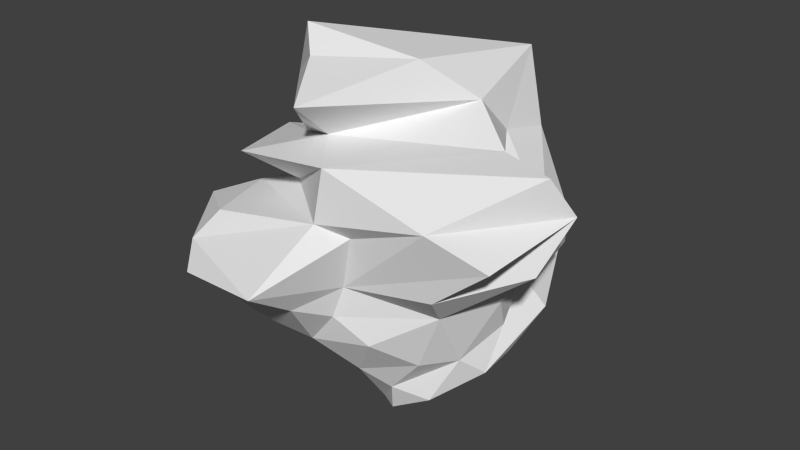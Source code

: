 # Source: Bush5.blend  (saved by Blender 2.74.0; exported with 4.5.12 LTS)
import bpy
from mathutils import Matrix  # noqa: F401  (used for matrix-valued properties, if any)

bpy.ops.wm.read_factory_settings(use_empty=True)
scene = bpy.context.scene
scene.name = 'Scene'

# ---- collections
col_collection_1 = bpy.data.collections.new('Collection 1'); scene.collection.children.link(col_collection_1)

# ---- world
world_world = bpy.data.worlds.new('World'); scene.world = world_world
world_world.color = (0.05088, 0.05088, 0.05088)
world_world.use_sun_shadow = False
world_world.sun_shadow_jitter_overblur = 0.0
world_world.cycles.sampling_method = 'MANUAL'
world_world.cycles.sample_map_resolution = 256

# ---- meshes
me_icosphere = bpy.data.meshes.new('Icosphere')
me_icosphere.from_pydata([(-0.2347, 0.769, 1.156), (-0.5765, 1.203, 0.6309), (0.7851, 0.588, 1.065), (0.3353, -0.59, 1.105), (0.5854, -0.6816, 0.9728), (0.1364, -0.6632, 1.122), (0.9079, 0.6056, 0.8812), (0.4319, 0.7414, 0.9351), (-0.0631, 0.6867, 1.435), (0.2468, 0.6983, 1.127), (0.6922, -0.5598, 1.371), (0.6051, 0.6763, 1.078), (0.8682, -0.1072, 1.154), (0.6813, 0.706, 1.277), (0.5366, -0.5923, 1.478), (0.5292, 0.7511, 1.377), (0.01839, -0.8163, 2.061), (0.009016, 1.014, 1.921), (0.4093, -0.9351, 1.777), (0.3973, 1.111, 1.621), (-0.2596, 0.2274, 1.975), (-0.2583, -0.0375, 1.993), (-0.007604, 0.7349, 1.694), (0.002126, -0.5499, 1.789), (-0.1238, 0.2683, 1.622), (0.9122, 0.2352, 1.171), (-0.1483, 0.06811, 2.236), (0.8715, -0.208, 1.78), (0.8682, 0.3958, 1.733), (0.11, 0.6753, 1.324), (0.327, 0.6784, 0.9967), (1.107, -0.2476, 1.393), (0.9965, 0.02585, 1.234), (1.104, 0.4045, 1.349), (0.9591, -0.8053, 1.6), (0.3694, -0.3733, 2.041), (0.3649, 0.5768, 1.968), (0.9476, 0.9781, 1.471), (-0.2097, -0.2754, 1.898), (0.5591, -0.2368, 2.186), (0.5554, 0.4569, 2.132), (-0.2182, 0.463, 1.854), (0.7343, 0.01626, 2.07), (1.07, 0.1701, 1.25), (0.3286, -0.01552, 2.242), (0.348, 0.3361, 2.201), (0.1327, 0.7642, 1.188), (0.148, 1.06, 0.8131), (0.9083, 1.566, 0.4315), (0.1346, 0.7487, 1.024), (0.5874, 0.7745, 0.8765), (0.9729, 0.3519, 0.6753), (-0.2153, -0.07409, 1.506), (0.7527, 0.2578, 2.011), (0.367, -0.4993, 1.391), (0.3597, 0.6401, 1.302), (0.3301, -1.334, 0.9005), (0.1036, 0.1057, 2.168), (-0.1659, -0.5356, 2.021), (-0.8105, -1.021, 1.2), (0.4438, 1.423, 0.138), (0.8233, 1.206, -0.05812), (0.5832, 1.438, 0.6337), (-0.1703, 0.7358, 1.925), (0.9229, 0.1044, 1.735), (-0.1816, 0.2223, 1.484), (0.8659, -0.1915, 1.011), (0.6386, -0.2796, 1.989), (0.2726, -0.1631, 2.15), (0.6343, 0.4828, 1.93), (0.2266, 0.3772, 2.09), (-0.004709, 0.2675, 2.127), (0.7484, -0.1107, 1.974), (1.025, -0.06775, 1.634), (1.023, 0.2455, 1.61), (0.07227, -0.06011, 2.147), (0.5767, 0.2612, 2.454), (0.618, -0.03634, 2.45), (0.4511, 0.01583, 2.305), (0.7174, 0.1375, 2.407), (0.4913, 0.09421, 2.458), (0.6787, 0.2174, 2.212), (0.8117, 0.06998, 1.945), (0.3586, 0.4556, 2.076), (0.4489, 0.2412, 2.278), (0.6892, 0.0382, 2.247), (0.6091, -0.1018, 2.245), (0.5579, 0.3174, 2.268), (0.8746, 0.4812, 0.987), (0.1372, -0.6467, 1.273), (0.2442, 0.2036, 2.191), (0.9456, -0.3915, 0.9715), (0.8324, 0.7307, 0.5552), (-0.6042, 0.3175, 1.448), (0.8661, -0.6694, 0.7115), (0.2092, -1.298, 0.9769), (0.4904, 1.198, -0.06828), (-0.3828, -1.099, 0.5034), (0.02079, -1.264, 0.3952), (-0.5554, 1.06, 0.1281), (-0.836, 0.5341, 0.8194), (-1.137, 0.2404, 0.7634), (1.154, 1.336, -1.48), (1.007, 0.629, -0.2954), (-0.59, 0.893, 0.4076), (-2.075, 0.3752, 0.05292), (0.2099, 1.604, 0.55), (1.432, -0.6038, -0.705), (-0.2658, 0.2008, 1.443), (-0.5138, 1.041, 1.264), (1.401, 0.3166, -0.6796), (-0.3402, 0.6997, 1.193), (-0.05879, -1.44, 0.9274), (0.3277, 1.36, 0.7294), (-1.531, 0.5819, -0.4218), (-1.929, -0.3044, 0.4534), (-1.902, 0.7978, 0.1684), (1.165, 0.842, -1.731), (1.607, 0.3122, -1.602), (-1.639, -0.5074, 0.5636), (1.693, -0.06068, -1.867), (-2.053, -0.1065, 0.004168), (1.679, 0.2657, -1.892), (-1.83, 1.218, 0.04644), (-0.7324, 0.7392, -0.9655), (0.4992, -0.8776, -1.353), (1.203, 0.9974, -1.129), (-1.226, 0.6165, -0.5162), (1.097, 0.3562, -1.704), (1.578, -0.6714, -1.376), (-1.85, -0.6914, -0.0214), (-1.06, 1.388, 0.2135), (-1.042, 0.4812, -0.6392), (-1.721, 1.053, 0.2202), (1.281, 0.8866, -1.587), (0.2399, 0.7742, -1.521), (0.1922, 1.232, -1.368), (-0.05417, 1.19, -1.304), (-1.401, 1.838, -0.06868), (-0.1053, 1.831, -0.7342), (0.5643, 1.751, -1.382), (-0.8485, 1.059, -0.7642), (0.872, 1.637, -1.37), (-0.8294, 0.6821, -0.8611), (0.6224, 0.5243, -1.477), (-1.095, 0.3769, -0.6132), (-1.312, 0.1682, -0.5234), (-1.999, 0.5928, 0.1827), (-1.551, 0.8343, -0.4042), (1.355, -0.4415, -1.701), (-1.18, -0.6665, 0.6799), (-1.712, -0.1997, -0.1815), (-1.889, 0.2283, -0.1393), (-1.59, -0.2928, -0.314), (1.317, 0.8615, -1.441), (1.427, 0.6017, -1.614), (-1.494, -0.4465, -0.3582), (1.166, 0.2204, -1.72), (1.587, 0.4493, -1.784), (-1.662, 0.8461, 0.3352), (-0.03564, 1.555, -0.36), (-1.214, 0.9503, 0.4507), (1.463, 0.08741, -1.772), (1.526, -0.2559, -1.796), (1.507, -0.248, -0.7425), (1.659, -0.5178, -1.661), (1.337, 0.6197, -0.8828), (-1.148, -0.8323, 0.6256), (-1.759, 0.671, -0.1993), (-0.1858, -2.113, -0.5575), (-0.8461, 1.65, -0.9059), (-0.2775, 1.746, -0.3745), (-0.7012, -1.065, 0.4234), (-1.252, -1.448, -0.4214), (1.272, 0.8846, -1.166), (0.9142, -1.478, -0.5636), (-0.3154, 1.369, -0.1132), (1.061, -1.305, -0.5997), (0.321, -1.891, -0.3464), (-0.3299, -2.142, -0.3609), (-0.5605, 1.485, -0.02986), (-0.7176, -2.193, -0.2651), (0.06893, -1.379, -0.1116), (-0.3908, 1.745, -0.9602), (-1.376, -1.265, -0.364), (0.6996, 1.196, -0.5895), (-1.198, 1.394, -0.7023), (-0.9137, -0.9435, 0.5544), (0.8567, 1.091, -0.6035), (1.04, -1.227, -1.564), (-1.205, 0.7999, 0.5196), (1.171, 0.9617, -0.9548), (1.175, -1.161, -0.635), (0.2469, 1.419, -0.4325), (-0.4657, 1.953, -0.4416), (0.4812, 1.735, -1.127), (0.4825, 0.871, -1.436), (-0.7769, -0.8777, -0.8379), (-0.8978, -0.8141, -0.6598), (1.147, -0.5912, -1.665), (-1.541, 1.606, 0.08181), (1.281, -0.7516, -1.661), (-1.028, 0.8551, -0.6731), (-0.5025, -1.646, -0.8571), (-0.03461, 1.803, -0.9643), (0.3033, 1.068, -1.351), (-0.7434, 0.9647, -0.8533), (-1.001, -0.7181, -0.6028), (0.4011, 0.6204, -1.522), (0.5053, 0.5627, -1.458), (0.406, 0.389, -1.618), (0.6464, -0.8537, -1.405), (0.6315, 0.6709, -1.486), (-1.053, 0.6265, -0.648), (0.5861, -1.452, -1.374), (-1.128, -1.956, -0.2885), (0.4179, 0.9671, -1.408), (-0.6855, 2.157, -0.4272), (-0.2503, 1.518, -1.201), (0.6351, -2.071, -0.5807), (0.3075, 1.725, -0.9339), (0.4038, 1.301, -0.4575), (0.545, 1.214, -0.5084), (-0.04399, 1.332, -0.27), (-0.5017, -2.068, -0.193), (0.431, -2.183, -0.9317), (0.9221, -2.069, -1.081), (0.5798, -1.509, -0.3724), (-1.766, -1.342, 0.1255), (1.022, -0.9059, -0.3619), (-0.9769, 0.9747, 0.4033), (1.466, 0.4226, -1.145), (-1.342, -0.8895, 0.5794), (-1.472, -1.083, 0.4915), (-1.599, -1.353, -0.1202), (1.326, -0.6872, -0.579), (1.338, -0.87, -0.6728), (1.024, 1.254, -1.087), (1.136, 1.283, -1.644), (-0.9658, 1.332, 0.2207), (-0.8787, 1.885, -0.07059), (-1.113, -0.1621, 0.8301), (0.4311, 0.9403, 0.6583), (1.392, -1.727, -1.297), (-0.4283, 1.388, -0.05919), (-0.9265, -2.138, -0.1742), (-0.5597, -1.453, -0.8334), (0.4086, -1.472, -0.2611), (1.2, 1.193, -1.535), (0.1712, 1.728, -0.7618), (0.05764, 1.694, -1.196), (0.05448, -2.073, -0.6586), (-0.2199, -1.844, -0.8516), (-0.03486, -2.155, -0.5302), (-0.2544, 1.863, -0.6027), (0.04197, 1.791, -0.8025), (-0.04596, -1.894, -0.1616), (0.3072, -1.607, -0.2458), (-0.2895, 1.583, -0.2089), (-0.2472, 1.852, -0.8186), (0.7387, -1.434, -0.435), (-1.133, 1.981, -0.5385), (-0.7299, 1.502, 0.04568), (-1.374, 1.73, -0.5028), (-1.231, -1.729, -0.3345), (-0.9812, 1.496, 0.1546), (0.9285, 0.7193, -1.626), (1.538, -0.906, -1.237), (1.201, 1.057, -1.625), (-1.481, -0.7683, -0.343), (-1.721, 1.076, -0.218), (-1.925, 0.6465, -0.07328), (1.043, 1.479, -1.655), (1.244, 0.8134, -0.9069), (0.7252, -2.139, -1.053), (-1.525, 1.161, -0.3997), (-0.7984, 2.127, -0.6554), (-0.6032, 1.612, -1.008), (0.3046, -2.189, -0.7267), (-0.06289, 1.735, -1.123), (0.1932, 1.62, -0.5778), (-0.3494, -2.096, -0.565), (0.1534, 1.593, -1.418), (0.02329, -1.908, -0.9185), (0.7227, 1.675, -1.546), (-1.37, 1.282, -0.568), (-1.628, 1.25, 0.2408), (0.8455, 0.9186, -1.643), (1.25, -1.868, -1.306), (0.3707, -1.006, -1.323), (-1.418, -0.901, -0.3672), (0.5597, 1.467, -1.605), (0.2572, -1.292, -1.201), (0.698, 1.696, -1.217), (-0.7262, 1.452, -0.9803), (-0.0721, 1.335, -1.292), (-0.698, 1.089, -0.8715), (-0.5483, 1.111, -1.032), (0.1994, -1.538, -0.1797), (-0.141, 1.835, -0.8884), (-0.2899, -1.599, 0.0544), (-0.1507, 1.646, -0.355), (0.5734, 1.096, 0.5749), (-0.3522, 1.894, -0.5249), (0.5972, -2.208, -0.8412), (-1.074, -0.9899, 0.5592), (0.1583, -1.312, 0.4378), (0.5145, -1.437, 0.665), (0.1255, 0.9161, 0.789), (0.158, -1.022, 0.97), (0.0445, -0.745, 1.088), (-0.1471, -0.8333, 1.167), (0.4565, -1.202, 0.1727), (0.5765, -1.143, 0.7983), (-1.363, 0.2627, 0.6875), (-1.02, 0.2149, 0.8373), (-1.74, -0.02204, 0.584), (1.456, 0.02189, -0.6652), (-1.818, 0.3818, 0.4742), (1.235, 0.5352, -0.522), (-1.839, -1.133, 0.2412), (1.501, -1.507, -1.246), (-1.615, -1.624, 0.2209), (0.9367, 1.227, -0.889), (1.091, 0.9808, -0.7918), (0.9366, 1.622, -1.58), (0.3214, -1.878, -1.121), (0.8285, -1.613, -1.41), (1.341, -0.09409, -0.4464), (-0.9726, -1.302, 0.4251), (-1.68, -1.418, 0.3235), (1.158, 1.161, -1.278), (-1.705, 1.45, 0.07371), (1.391, 0.68, -1.38), (1.223, -0.9102, -0.5578), (1.171, 0.8251, -0.7144), (1.307, -0.2767, -0.3811), (1.531, -1.289, -1.217), (-1.221, -0.2922, 0.7625), (-1.161, -1.096, 0.5274), (-1.258, 0.4031, 0.6693), (1.268, 0.1949, -0.3719), (1.429, -0.3892, -0.6394), (-1.106, -0.3502, 0.8035), (1.535, -0.742, -1.081), (-0.9225, -0.7849, 0.6353), (1.395, 0.5976, -1.136), (-1.675, -0.7222, 0.478), (-0.9042, -1.123, 0.4738), (1.12, -1.967, -1.066), (0.911, 1.455, -1.159), (-0.662, -1.378, 0.2863), (-1.291, -1.778, 0.2942), (-0.635, -1.198, 0.3329), (-1.259, 1.095, 0.404), (0.9948, 0.8691, -0.5039), (1.1, 0.7831, -0.5312), (1.122, -0.7997, -0.384), (-1.735, 0.2178, 0.5573), (1.525, 0.2829, -1.187), (1.643, -0.02948, -1.372), (1.675, -0.2685, -1.447), (-1.811, -0.4445, 0.5061), (1.335, 0.07529, -0.4663), (1.636, -0.4527, -1.356), (-1.252, -1.128, 0.5183), (-0.9945, 0.8168, 0.4969), (-1.147, -1.942, 0.193), (-0.6305, 1.155, 0.1302), (-0.2612, -0.1904, -1.648), (-0.2631, 0.05442, -1.667), (-0.0005863, -0.02661, -1.698), (-0.4194, -0.06542, -1.574), (-0.01196, -0.3303, -1.643), (-0.7094, 0.4639, -1.311), (0.01396, -0.1856, -1.676), (0.1157, -0.5707, -1.646), (-0.2654, -0.3734, -1.609), (-0.6521, -0.05557, -1.342), (-0.5052, 0.08647, -1.49), (-0.2288, 0.2067, -1.666), (0.01922, 0.1393, -1.684), (-0.3668, -0.931, -1.217), (-0.862, 0.4709, -1.05), (-0.7794, 0.363, -1.256), (-0.9497, 0.115, -1.107), (-0.775, -0.3091, -1.184), (-1.015, 0.05882, -0.7627), (-0.8228, -0.4524, -1.136), (-0.3131, 0.524, -1.6), (-0.4783, 0.635, -1.385), (0.6779, -0.2095, -1.661), (0.00632, 0.555, -1.631), (-0.3891, 1.038, -1.271), (-0.1147, -1.16, -1.212), (-0.7045, -0.9112, -0.981), (-0.7323, -1.009, -0.8439), (-0.3001, -1.142, -1.113), (0.3973, -0.6099, -1.541), (0.8759, -0.04492, -1.68), (0.5348, -0.002346, -1.509), (0.743, 0.06836, -1.693), (0.3938, -0.3471, -1.702), (0.7818, -0.6639, -1.464), (0.5005, -0.241, -1.612), (-0.8862, -0.4495, -0.9964), (0.2716, -0.2037, -1.707), (1.326, 0.2675, -0.5173), (1.313, 0.4027, -0.5627), (1.574, 0.008316, -1.064), (1.459, 0.1867, -0.7338), (1.595, 0.1833, -1.367), (-1.545, 0.05127, 0.7046), (-1.73, 0.6517, 0.3886), (-1.328, -0.2362, 0.7324), (-1.953, 0.4814, -0.1046), (-2.037, 0.2174, 0.3293), (-1.364, 0.5177, 0.6146), (1.383, -0.255, -0.5357), (1.35, -0.5239, -0.5503), (-1.325, 0.01334, 0.7394), (-1.924, -0.5718, -0.01807), (-1.343, -0.4051, 0.7081), (1.573, -0.5626, -1.108), (1.411, 0.4019, -0.8172), (-2.032, -0.02382, 0.3522), (-1.38, -0.1151, 0.7264), (-1.824, -0.8315, 0.3733), (-1.871, 1.046, 0.08031), (1.714, -0.1224, -1.643), (-1.505, 0.9863, 0.3708), (1.349, -1.294, -1.563), (1.475, -0.9779, -0.9961), (-1.79, -0.814, -0.03201), (1.248, 0.9806, -1.283), (1.325, 0.7034, -1.006), (1.436, -1.296, -1.02), (1.256, -1.028, -0.6504), (-1.696, -1.516, 0.1806), (-1.669, 1.6, -0.08999), (-1.08, 1.255, 0.2728), (-1.572, 1.739, -0.2021), (1.387, -1.576, -1.053), (1.508, -0.8583, -1.036), (1.284, -1.732, -1.459), (0.7313, 1.755, -1.395), (-1.198, -1.211, 0.4772), (1.165, -1.021, -0.5554), (1.238, 0.896, -1.043), (1.53, -1.096, -1.418), (-1.152, 0.5587, 0.626), (1.402, 0.4921, -0.9464), (1.697, -0.4048, -1.571), (1.527, -0.4499, -0.855), (1.282, 0.01226, -1.741), (-2.089, -0.22, 0.2157), (-1.65, 0.1116, 0.6352), (1.561, -0.1387, -0.9208), (-1.524, -0.8811, 0.5294), (1.355, 0.7528, -1.545), (-1.395, 0.6427, 0.5595), (-1.463, 0.8148, 0.4611), (1.078, 0.897, -0.618), (-1.261, -0.7727, 0.6416), (1.202, 0.6862, -0.5858), (-1.47, 0.2018, 0.679), (-1.046, -0.6951, 0.683), (1.553, -1.221, -1.325), (-1.801, 0.9445, 0.2132), (-1.749, -0.5847, 0.5009), (-1.479, -0.6035, 0.6183), (-1.462, 0.5268, 0.5787), (1.529, 0.3682, -1.353), (-1.165, -0.03956, 0.8004), (-1.764, 0.5261, 0.4554), (1.186, 1.513, -1.624), (-1.404, 1.099, 0.3388), (-1.135, -2.036, -0.059), (0.9318, 1.329, -1.018), (1.197, 1.189, -1.438), (-1.039, 1.704, 0.02786), (-0.9632, 1.946, -0.7195), (-1.05, 2.067, -0.3113), (0.4951, 1.61, -1.547), (0.605, 1.634, -1.012), (0.2619, 1.472, -1.472), (0.4206, 1.757, -1.3), (-0.8099, 2.105, -0.2778), (-0.6951, -2.054, -0.5031), (-0.6825, -2.169, -0.06593), (-1.449, 1.845, -0.305), (0.7167, 1.385, -0.8021), (0.6179, 1.521, -0.8642), (-0.5591, 1.915, -0.2952), (-0.7866, -1.457, 0.3181), (-1.408, -1.724, -0.2052), (-0.9427, 1.165, 0.2904), (-1.275, 0.2, 0.7234), (1.131, -0.7051, -0.3281), (-1.832, 0.1186, 0.5222), (-0.9024, 0.6289, 0.5816), (-1.099, 0.8983, 0.4641), (-0.8492, -0.8421, 0.591), (0.9197, -1.007, -0.3606), (-1.111, -0.5894, 0.7188), (1.285, 0.8129, -1.06), (1.476, -1.155, -1.045), (1.512, -0.6341, -0.9016), (-1.487, -0.4231, 0.6447), (-1.545, 0.3007, 0.6284), (1.593, 0.08143, -1.233), (1.576, -0.2901, -0.9712), (-1.602, -0.08614, 0.6684), (1.461, 0.1082, -0.6938), (1.332, 0.1704, -0.4877), (1.31, 0.8519, -1.304), (-1.148, 0.68, 0.5706), (0.8994, 0.9488, -0.5021), (0.7618, 1.062, -0.522), (-0.864, 1.408, 0.1507), (0.8129, -1.289, -0.4245), (0.6067, -1.769, -0.4707), (-0.7859, 1.699, -0.02601), (0.9314, -1.228, -0.4705), (0.8639, -1.9, -1.326), (1.052, 1.381, -1.306), (-1.165, 1.543, 0.13), (1.12, 1.09, -1.049), (-1.453, -1.554, -0.2162), (-1.895, 0.8702, 0.02141), (1.581, -0.4078, -1.808), (0.7021, 1.103, -1.578), (-0.9499, 0.9394, -0.7203), (-1.547, 1.377, -0.3922), (1.446, -1.181, -1.534), (1.283, 0.9355, -1.37), (1.631, -0.3245, -1.232), (1.392, 0.003651, -0.558), (-1.617, 0.2901, 0.6166), (-1.43, 0.01105, 0.72), (1.46, 0.5127, -1.305), (-0.5621, 2.109, -0.6202), (1.298, -1.789, -1.076), (-1.298, 0.1014, 0.7367), (-1.455, 0.09801, 0.7085), (1.439, -0.2553, -0.6322), (1.546, -0.03169, -0.8837), (1.368, 0.6048, -0.9925), (1.292, -0.5945, -0.4871), (1.259, -0.7947, -0.5399), (-1.405, 0.8808, 0.4431), (-1.093, 0.7682, 0.5296), (-1.427, 0.7258, 0.5076), (-1.02, -0.8491, 0.6163), (1.401, -0.9236, -0.8209), (0.8383, -0.9893, -0.3004), (-1.194, 1.204, 0.3134), (-1.33, -1.072, 0.5168), (0.9719, 1.099, -0.7588), (-0.9884, -1.056, 0.5213), (-1.471, -1.679, 0.3025), (1.161, -1.289, -0.6857), (0.8276, 1.242, -0.7601), (-0.4001, -1.586, 0.1137), (-0.6383, 1.315, 0.07552), (1.064, -1.631, -0.7559), (0.975, -2.011, -0.848), (0.2816, 1.563, -0.5714), (0.09939, -2.114, -0.434), (0.04063, -1.756, -1.068), (0.8112, 1.589, -1.193), (0.9805, 1.513, -1.334), (-1.213, 1.363, 0.2215), (0.9009, 1.169, -0.7495), (0.9274, -1.104, -0.4158), (-0.8915, 0.875, 0.4381), (1.172, 0.8975, -0.8408), (1.27, -1.133, -0.691), (1.191, -0.8225, -0.4715), (1.129, -0.9238, -0.4638), (-1.242, -0.8698, 0.6133), (1.27, 0.6094, -0.6309), (1.392, -0.7397, -0.6838), (-0.7223, 0.4555, 0.8587), (-0.9238, -0.1229, 1.271), (0.8498, -0.7776, -0.1313), (-0.811, -1.023, 0.4857), (1.107, 1.039, -0.9275), (-0.8831, 1.282, 0.2158), (-0.7979, -1.113, 0.442), (1.039, -1.449, -0.6337), (-1.591, 1.417, 0.1767), (1.419, -1.432, -1.034), (-1.275, 0.8766, 0.4943), (-1.606, -1.043, 0.4696), (-1.595, -1.28, 0.424), (1.297, 0.7071, -0.8875), (-1.507, -0.7335, 0.58), (-1.332, -0.7565, 0.6496), (1.61, -0.303, -1.111), (1.532, 0.1323, -0.9905), (-1.406, -0.5115, 0.6646), (1.552, 0.1615, -1.13), (1.512, -0.07505, -0.7533), (-1.218, 0.06493, 0.7669), (1.477, 0.2764, -0.9397), (-1.624, 0.438, 0.5424), (0.9878, 0.9877, -0.6183), (0.3052, -1.236, 0.2558), (-1.344, 0.7942, 0.5272), (0.5869, -1.335, 0.8519), (0.5465, -1.139, 0.05473), (-0.3819, 1.336, 0.9585), (-1.636, -0.2673, 0.624), (0.1881, 1.297, 0.7605), (0.4171, -1.285, 0.3232), (0.8885, 0.8463, -0.3987), (-1.737, 1.426, -0.1521), (-1.266, 0.6286, 0.5864), (0.3754, 1.498, -0.6037), (-1.112, -0.6168, -0.5119), (1.358, -1.075, -0.8262), (1.356, 0.3926, 0.2046), (-0.3571, 1.103, 0.2508), (-0.8913, -0.6367, -0.6858), (1.272, 0.6858, -0.757), (-0.0606, -1.142, 0.1255), (-0.4029, -1.253, 0.1998), (1.185, -0.02917, -0.1171), (0.08698, 1.278, 0.8789), (0.2544, -0.5801, 1.214), (0.1249, -0.5415, 1.415), (-0.5413, 1.112, 0.9915), (-0.1582, 1.106, 0.9505), (-1.041, 0.3137, 0.7921), (-1.324, -0.6192, 0.6714), (-1.156, -0.04571, -0.7975), (0.3889, -0.8935, 0.8244), (0.6069, -0.5566, 1.165), (-0.4378, 0.5815, 1.311), (1.176, 0.6708, 0.5124), (-0.1493, 0.7761, 1.351), (-0.309, 0.4888, 1.474), (1.282, -0.05198, 0.5098), (0.8907, 0.9331, 0.5399), (0.01817, -1.13, -1.29), (1.315, 0.2544, 0.3858), (0.5165, 0.4218, -1.481), (-0.5099, 0.4348, 1.368), (-0.8669, 0.1134, -1.197), (-0.741, 0.2136, -1.258), (0.8624, 0.2389, 0.9525), (0.8395, 0.3567, 1.088), (-0.9442, 0.2543, -0.9893), (0.9258, 0.2525, 0.7564), (0.2122, 0.1926, -1.725), (1.325, 0.2517, 0.05421), (-1.527, 0.6661, 0.4988), (-0.1737, 0.3696, 1.532), (-0.9414, 0.4341, 1.22), (-1.109, 1.078, 0.3723), (1.302, 0.8364, 0.08917), (1.261, 1.053, 0.09581), (-1.353, 1.255, 0.269), (1.313, 0.6221, 0.1045), (-0.8889, 0.7666, 1.083), (-0.09835, -1.064, -1.328), (0.7167, -1.215, 0.1339), (-0.5196, -1.063, 0.3258), (0.122, -0.743, 0.959), (-0.5139, -1.115, -1.022), (0.5516, -0.7972, 0.7776), (-2.088, 0.1179, 0.07527), (-0.3523, -1.049, 0.3148), (-0.9408, 0.7383, -0.7456), (0.9351, 0.5989, 0.6399), (1.268, 0.03942, 0.03292), (0.4795, -1.071, -0.1037), (-0.9168, 0.5611, -0.7285), (1.078, 0.5157, 0.5671), (-0.7194, 0.7882, 0.695), (1.002, 0.3824, -0.03608), (-1.339, 0.9518, 0.4337), (-0.2658, -1.182, 0.5287), (-0.8576, 0.8722, -0.7936), (-0.03358, 1.329, 0.9086), (0.8434, 0.7255, 0.7637), (1.105, 0.5037, -0.1534), (0.1903, 0.3975, -1.744), (-0.2226, 0.5881, 1.537), (0.2401, -1.609, -1.233), (1.041, -0.5968, 0.6886), (0.323, 0.8973, 0.6894), (0.1167, 0.8098, 0.8637), (0.2636, -1.351, -0.1567), (0.3397, 1.275, 0.1084), (1.278, -0.4973, 0.5474), (0.2639, 1.228, -0.00807), (0.2113, -2.09, -0.5693), (0.1013, -1.28, 1.044), (0.787, -0.2775, -1.642), (-0.583, -0.1465, 1.484), (-0.1158, -0.616, 1.495), (0.4604, -1.103, -1.294), (0.6498, 0.8303, -1.514), (-0.7857, 0.6122, 0.5415), (-0.8314, 1.013, 0.3354), (1.116, 0.6474, -0.4447), (0.6858, 0.3439, -1.538), (-1.294, 1.001, -0.6044), (-1.379, -0.06591, -0.5092), (1.252, -0.2458, -1.72), (-2.058, -0.3541, 0.05241), (1.021, -0.03474, -1.703), (0.6269, -0.5023, -1.474), (-1.19, -0.3347, -0.5899), (1.167, -1.452, -0.7619), (-1.613, -0.6661, -0.2471), (-1.532, -1.091, -0.2188), (-1.878, -0.9253, 0.2192), (1.55, -0.6535, -1.638), (0.8964, -0.7844, -1.517), (1.504, 0.4889, -1.508), (1.688, 0.0982, -1.679), (-1.188, -0.4605, -0.4973), (0.9282, -0.396, -1.558), (1.537, -1.115, -1.208), (0.7486, -0.05835, -1.741), (0.7547, -0.813, -1.463), (-0.07936, 1.21, 0.1169), (0.474, -2.183, -0.6429), (-0.1666, -1.19, 0.1186), (0.8321, -1.199, -1.501), (-0.2102, -1.239, -1.096), (-0.3375, -0.792, -1.265), (-0.8127, -0.9834, -0.7085), (0.1314, -0.7089, -1.574), (-1.126, 0.1238, -0.7846), (-1.139, 0.7389, -0.62), (-1.721, -1.218, 0.3901), (-1.417, -1.32, 0.4363), (1.272, -1.274, -0.8026), (-1.255, -0.7028, -0.4359), (1.127, -1.069, -1.593), (-1.331, -0.5438, -0.4156), (-1.956, -0.6709, 0.2582), (0.9909, 0.1847, -1.634), (-1.222, 0.4329, -0.4944), (0.4744, -0.1131, -1.583), (-0.409, 1.153, -1.163), (-0.7982, 0.5072, -1.22), (-0.06169, -0.6843, -1.551), (-0.2157, -0.7457, -1.428), (-0.4566, -1.378, -0.9216), (0.08881, 0.8682, -1.55), (0.4699, -1.769, -0.3895), (0.08224, -1.248, -0.04446), (1.062, -1.866, -1.388), (-0.02299, -1.567, -0.08048), (-1.724, -0.9653, 0.3867), (1.532, -1.345, -1.429), (-1.419, -0.2268, -0.4356), (-1.719, 0.459, -0.2325), (-0.5983, 0.5925, -1.319), (0.01118, 0.4391, -1.697), (-0.01475, 0.9545, -1.496), (-0.1387, -0.8286, -1.34), (-0.6472, 0.9751, -0.9508), (-1.172, -1.41, 0.4067), (1.189, -0.8803, -1.638), (0.7466, -0.5375, -1.458), (1.489, -0.8273, -1.526), (1.739, -0.3449, -1.8), (-1.2, 0.2564, -0.5782), (-1.258, -0.167, -0.6222), (-0.479, -0.8163, -1.156), (-0.224, 0.6199, -1.543), (-0.08375, 0.2709, -1.679), (0.911, 1.199, -1.724), (0.5468, 1.046, -1.471), (-0.1659, -2.106, -0.2858), (0.006847, -2.067, -0.3128), (-0.3105, -1.138, 0.2173), (-0.1571, 1.439, -0.2281), (0.7975, 0.5646, -1.541), (1.157, -0.4578, -1.683), (-1.817, 0.9175, -0.1296), (0.7388, 0.1942, -1.636), (0.6519, -0.3392, -1.609), (0.3, 0.3674, -1.725), (-0.3531, 0.6635, -1.405), (-0.4031, 0.08259, -1.593), (-0.3182, -1.366, 0.1239), (-0.5476, -0.5882, -1.355), (-0.4014, -0.2138, -1.57), (-0.5167, 0.2901, -1.472), (-0.5226, -0.3898, -1.41), (-0.6051, 0.08725, -1.39), (0.1403, 0.09036, -1.683), (-0.6912, -0.1713, -1.261), (-0.1391, -0.4339, -1.624), (-0.1054, 0.5702, -1.631), (-0.1352, -0.06759, -1.67), (-0.5913, -0.2558, -1.365), (0.1534, 0.5365, -1.693), (-0.6037, 0.4272, -1.395), (-0.694, 0.08828, -1.277), (-0.5292, 1.004, -1.149), (0.4716, 1.095, -0.4526), (-0.009273, -0.5386, -1.624), (-0.1267, 0.6801, -1.506), (0.1939, 0.6604, -1.639), (-0.4785, 0.7154, -1.248), (0.06513, 1.128, -1.355), (-0.4894, -1.832, 0.03815), (0.1792, -0.8581, -1.478), (0.1954, -1.165, -1.229), (-0.8143, -0.7316, -0.7637), (-0.7131, -1.131, -0.7205), (-0.6129, -0.9207, -1.077), (-1.06, 1.498, -0.7833), (0.3884, -0.7184, -1.417), (0.4964, 0.706, -1.457), (-0.765, 1.226, 0.1924), (0.7569, 0.7214, -1.57), (0.2342, -1.142, 0.02917), (-0.6209, 1.951, -0.7797), (0.03415, 1.402, -1.375), (-0.132, 1.752, -0.4955), (0.03422, 1.712, -0.5895), (0.3047, 1.207, -0.3512), (0.5389, 0.8219, 0.6514), (0.07471, 1.281, -0.2764), (-0.4242, 1.688, -0.1789), (-0.1321, -1.345, 0.03125), (0.3595, -1.175, -0.1183), (-0.308, -1.877, -0.02526), (0.548, 1.401, -0.6575), (-0.1002, -1.927, -0.8439), (0.3278, -1.106, -1.266), (0.3016, 0.9175, -1.401), (-0.37, -1.752, -0.8638), (-1.286, 1.953, -0.2558), (0.709, 1.031, -0.5024), (-1.105, -1.064, -0.5111), (0.07822, -1.287, -1.181), (-0.06169, -1.302, -1.128), (-0.3299, -1.355, -0.9658), (-0.6753, 1.807, -0.1525), (-0.6017, -1.185, -0.7976), (0.7432, -1.729, -0.5465), (0.6435, -1.847, -1.268), (-0.8269, -1.209, -0.6279), (0.7461, 1.529, -1.025), (0.6056, -0.6503, -1.396), (-0.1547, 1.204, -0.1055), (-1.093, -0.4089, -0.6496), (-0.82, 0.5925, -1.02), (-0.5163, -1.003, -1.128), (-0.3876, -1.189, -1.032), (-0.9407, 2.119, -0.4785), (-0.1536, 1.066, -1.374), (-0.8489, -1.812, -0.5534), (-0.01435, -0.9772, -1.387), (-0.7581, -1.64, 0.2456), (-0.6524, -1.72, -0.7601), (0.4707, -1.911, -1.175), (0.4462, 1.068, -0.2938), (1.31, 0.7084, -1.678), (-0.9583, -0.988, -0.5927), (0.7729, -0.4122, -1.52), (0.6118, 1.115, -0.1126), (-0.06524, -1.576, -1.071), (-0.9401, -1.555, 0.354), (0.5129, -0.7157, -1.355), (0.7635, 0.8595, -0.232), (-1.021, 0.6446, 0.59), (-0.9807, -1.17, -0.5522), (0.1599, -1.901, -1.016), (-0.887, 0.4319, -0.8413), (0.1582, 1.008, -1.413), (-0.598, 1.259, -0.9927), (0.2912, -0.7867, -1.5), (-0.4918, -0.7303, -1.298), (-0.4483, -0.5235, -1.47), (-0.4262, 0.4235, -1.564), (-0.307, -0.6025, -1.539), (-0.2681, 0.3315, -1.665), (0.3976, 1.323, -1.499), (-0.6436, 0.7986, -1.122), (-0.789, 1.257, -0.8653), (-0.1783, 1.279, -1.218), (-0.5174, 1.223, 0.03077), (0.3618, 0.7421, -1.434), (0.4889, 0.3114, -1.562), (0.1392, 1.781, -0.9756), (-0.4165, 1.429, -1.143), (-0.2854, 1.1, -1.287), (-0.2246, -1.103, -1.228), (-0.04215, 0.815, -1.502), (0.2751, 1.741, -1.205), (-0.3068, 1.252, -1.159), (-0.5172, 0.8727, -1.233), (-0.1661, 0.9116, -1.456), (0.106, 1.533, -0.4396), (-0.09199, 1.574, -1.277), (0.7859, 1.446, -1.657), (0.9389, 1.151, 0.2404), (-0.9598, -0.05766, -0.7468), (-1.758, 0.05893, -0.1587), (1.155, -0.09296, -1.72), (-1.589, 0.1966, 0.6542), (-1.455, 0.06691, -0.4549), (-1.502, -0.1101, 0.6922), (-1.075, 1.031, -0.6716), (-0.4557, 0.8297, 1.292), (-0.7702, 0.8407, 0.432), (1.17, 0.0932, -1.73), (0.85, 0.391, -1.515), (1.345, 0.4975, -1.745), (1.058, 1.535, -1.492), (0.6473, 0.03204, -1.66), (0.6005, 0.207, -1.585), (-0.9842, 0.1978, -0.8352), (0.8998, -0.1554, -1.65), (1.615, -0.1926, -1.158), (0.3015, 1.644, -0.7092), (-0.02943, 1.182, -0.1671), (0.2134, -0.8415, 0.8966), (-0.09554, 1.291, 0.3385), (0.02202, 1.319, 0.2521), (-0.1392, 1.538, 0.5211), (0.1845, 1.397, 0.2201), (-0.08372, -1.26, 0.5636), (-0.4133, 1.942, -0.6821), (-0.01687, -0.5361, 1.509), (1.243, 1.039, -1.448), (0.6043, 1.049, -0.4471), (0.9243, 0.8305, -0.1649), (-0.721, 0.6442, -1.199), (-0.1242, 0.8224, 1.075), (0.4322, -0.6399, 1.023), (-0.05034, -1.223, 1.15), (0.2145, 0.8065, 0.7006), (-0.0151, 0.8458, 0.9256), (-0.4291, 1.147, 0.4193), (-0.2679, 1.254, 0.3714), (0.357, 1.67, -1.451), (0.6979, 0.7962, 0.6498), (-0.6483, 0.8111, 0.5392), (-0.04134, -0.8411, 1.072), (0.5659, -1.059, -0.2495), (-0.4684, -1.204, 0.7327), (1.427, -1.559, -1.491), (-0.882, -0.7762, 1.269), (0.6435, -1.264, -1.376), (-0.456, -0.898, 1.399), (1.332, 0.7563, -1.175), (1.341, 0.5132, -0.7142), (-0.0002437, 0.6626, -1.527), (-0.1968, 0.4809, -1.664), (-0.2282, 0.784, -1.394), (0.2267, -0.5335, -1.678), (-0.6553, 0.2876, -1.34), (-0.8701, 0.3226, -1.14), (-0.9011, -0.3359, -1.101), (-0.6823, -0.3723, -1.263), (-0.6413, -0.7402, -1.152), (0.3784, 0.1792, -1.762), (0.3893, -0.2149, -1.754), (0.1159, -0.06729, -1.676), (-0.2215, -0.9468, -1.278), (-0.19, -0.6135, -1.579), (0.01674, -0.8203, -1.407), (1.434, -0.1289, -0.6167), (1.511, 0.07925, -0.8312), (-0.9894, -0.09028, 0.9205), (-0.7167, -0.5257, -1.234), (1.348, -0.3856, -0.4999), (-0.876, -0.1673, -1.175), (0.7837, -0.4854, 1.145), (-0.8077, -0.7511, 0.6362), (0.8938, -0.07356, 0.8981), (-0.2132, -0.4295, 1.621), (-0.7595, -0.8974, 0.5414), (-0.8783, -0.5639, -0.9018), (-1.399, 0.2986, -0.4505), (0.9812, -0.4659, 0.8065), (0.7531, -0.8607, -0.07923), (1.397, 0.144, -0.5966), (1.219, -0.6839, -0.4262), (1.037, -0.7562, -0.2843), (1.402, -0.07905, -1.732), (0.5211, -0.3642, -1.602), (-1.067, -1.17, 0.4858), (-1.188, -0.4898, 0.7321), (-1.001, -0.545, -0.6052), (-1.25, -0.1096, 0.7658), (-1.62, -1.616, -0.01292), (1.015, -0.8709, -0.02652), (1.237, -0.3326, -0.1876), (1.102, -0.4119, 0.6418), (-1.434, -1.859, -0.0168), (1.301, -0.8977, 0.2808), (-0.9108, 0.1103, 0.9331), (-0.8801, -0.4796, 0.8745), (-0.7813, -0.6128, 0.6984), (-0.9354, 0.02035, 1.249), (-0.433, -0.179, 1.425), (1.245, 0.3753, -0.4157), (0.4906, -0.5513, -1.442), (1.04, -0.2412, -1.671), (1.451, -0.7921, -0.8427), (-0.9854, -0.3612, -0.8469), (-1.096, -0.1785, -0.787), (-1.411, -0.7417, 0.6008), (1.019, -0.2208, 0.7047), (1.091, -0.05426, 0.6386), (1.236, -0.3805, -0.02532), (-0.9405, 0.3623, 0.8513), (-0.4371, -0.3989, 1.432), (-0.7729, -0.09485, 1.475), (-0.9083, -0.3756, 1.04), (-1.374, 0.1271, 0.7154), (1.183, 0.09754, -0.1892), (0.579, -0.1292, -1.554), (-0.4779, 0.01995, 1.441), (1.388, 0.277, -1.768), (-0.9237, 0.2222, 1.245), (-0.7938, -0.601, -1.146), (0.8986, -0.5284, 1.017), (-0.7603, -0.7873, -0.984), (0.8283, -0.6662, 0.8801), (0.7315, -0.9867, -0.2435), (1.357, -0.6146, -1.682), (-0.5249, -0.8879, 0.6035), (-0.9386, -0.2936, 1.286), (-1.73, -0.9747, -0.05679), (1.325, -0.5522, 0.2169), (-1.067, 0.4369, 0.7126), (1.178, 0.346, -0.1928), (1.097, 0.5857, -1.733), (-0.4298, 0.203, 1.364), (0.4968, 0.1205, -1.595), (-0.7923, 0.4135, 1.423), (0.3487, 0.01878, -1.786), (-0.3333, 0.1167, 1.381), (0.2477, -0.05862, -1.729), (-0.2075, 0.08407, 1.484), (0.3924, -0.4735, -1.617), (-1.02, 0.3432, -0.7661), (-1.265, 0.05355, -0.6854), (1.072, 0.3002, 0.5872), (1.244, 0.091, 0.5439), (-0.3516, -0.3248, 1.518), (0.2198, -0.3518, -1.686), (-0.182, -0.2398, 1.587), (0.1542, -0.1927, -1.662), (1.41, -0.9945, -1.589), (0.2838, -0.9292, -1.413), (-1.062, -0.8505, -0.5632), (0.8838, -0.8693, -0.2426), (0.8483, -0.2966, 1.136), (-0.1234, -0.07684, 1.617), (-0.8977, -0.5386, 1.264), (-0.6476, -0.7676, 0.6486), (-0.2191, -0.6893, 1.274), (1.042, -1.082, -0.4779), (-0.7728, -0.8271, 0.9013), (-0.5084, -1.241, 0.2507), (-0.6104, -0.929, 0.461), (1.258, -0.1096, -0.2305), (-0.9783, -0.3008, 0.9118), (-1.689, -0.4399, -0.1898), (1.356, -0.2502, 0.1269), (-0.9107, -0.6376, 0.7177), (1.157, -0.5848, -0.2287), (-0.391, -0.6397, 1.37), (0.5794, -1.002, -1.361), (0.7986, -0.9966, -1.474), (-0.6165, -0.6311, 1.501), (0.6691, -1.225, -0.3285), (-0.9616, -0.1519, -0.956), (0.9084, -0.9933, 0.6838), (-0.9098, -0.0188, -1.167), (-0.9903, -1.516, -0.5951), (0.9091, 0.08471, 0.8024), (0.978, -0.04871, 0.7212), (0.9245, -1.768, -0.6813), (0.8051, -2.081, -0.7352), (-0.5389, -1.07, 1.168), (1.07, -0.9952, 0.3727), (-0.397, -1.469, 1.34), (-0.719, -1.988, 0.1232), (-0.648, -1.031, -0.9727), (0.7334, -0.74, 0.7347), (0.8749, -1.522, 0.6992), (0.1192, -1.042, -1.393), (-0.9227, -1.942, 0.2034), (0.8793, -1.147, 0.4471), (-0.05856, -0.7232, 1.158), (1.353, -0.05559, 0.2471), (-1.586, -0.09674, -0.3415), (1.237, -0.6756, 0.5658), (-1.24, -0.9579, -0.4668), (1.034, -0.7561, 0.6773), (1.277, 0.03275, -0.34), (1.598, -0.3993, -1.101), (0.7081, -1.032, 0.7265), (0.2686, -1.045, 0.886), (0.05123, -1.001, 1.029), (-0.2618, -0.9936, 1.239), (-0.7118, -0.3381, 1.531), (-0.6936, 0.1616, 1.495), (-0.6861, 0.616, 1.445), (-0.3291, 1.077, 1.122), (0.02808, 1.009, 0.8485), (0.2573, 1.102, 0.7253), (0.7456, 1.055, 0.5579), (1.051, 0.803, 0.5359), (1.279, 0.5164, 0.4694), (0.663, -0.4741, 1.868), (0.4651, -0.5659, 1.246), (0.4133, -0.7309, 0.8212), (1.002, 0.1093, 0.6927), (0.8495, 0.0658, 1.068), (1.169, 0.08684, 1.555), (0.03597, -0.2436, 2.173), (-0.096, -0.3037, 1.707), (-0.2607, -0.5401, 1.504), (0.0351, 0.4555, 2.119), (-0.102, 0.4757, 1.658), (-0.2902, 0.6927, 1.342), (0.6565, 0.6655, 1.78), (0.4573, 0.6967, 1.152), (0.4115, 0.7954, 0.7347), (0.965, 0.485, 1.215), (0.9636, 0.4454, 0.843), (0.739, 0.7536, 0.9447), (0.2367, 0.66, 1.374), (0.2284, 0.7224, 0.8961), (0.007366, 0.7792, 1.224), (-0.1337, 0.08229, 1.693), (-0.3241, 0.3175, 1.402), (-0.324, -0.07205, 1.427), (0.2426, -0.5117, 1.464), (0.007629, -0.6683, 1.305), (0.2245, -0.629, 0.9566), (0.9639, -0.3337, 1.276), (0.7395, -0.6525, 1.048), (0.9549, -0.2435, 0.9052), (0.9734, 0.5472, -0.06075), (0.9134, 0.7263, -0.3077), (1.003, 1.093, -0.1257), (0.02752, 1.644, 0.5759), (-0.2428, 1.14, 0.1522), (-0.3555, 1.504, 0.6266), (-0.7645, 0.2792, 0.8286), (-1.079, 0.04841, 0.8371), (-0.9279, -0.1408, 1.046), (-0.279, -1.392, 0.7586), (-0.2045, -1.113, 0.3061), (0.01637, -1.549, 0.6971), (0.9229, -1.066, 0.03059), (0.9542, -0.7005, -0.1778), (1.184, -0.6426, -0.01689), (0.3722, 1.13, -0.1535), (0.1819, 1.17, -0.2371), (-0.7404, 0.7445, 0.5205), (-0.6648, 1.019, 0.2688), (-0.8912, 0.7332, 0.5159), (-1.219, -0.9828, 0.5745), (-0.7923, -1.264, 0.3844), (0.3567, -1.121, 0.02706), (0.1562, -1.822, -0.2044), (0.4455, -1.229, -0.2417), (-1.601, 0.1581, -0.3386), (1.043, 1.117, -0.9165), (0.4793, -1.189, 0.8799), (-0.7014, -0.877, 1.42), (-0.7477, 0.9588, 1.275), (0.4674, 1.172, 0.6531), (1.355, 0.1106, 0.2159), (0.6329, 0.1269, 2.52), (-0.4006, -1.07, -1.172), (-0.4192, -0.6775, -1.411), (-0.3944, -0.3925, -1.543), (-0.1174, -0.2402, -1.655), (0.09636, -0.4145, -1.653), (0.3005, -0.6648, -1.619), (0.4096, -1.455, -1.298), (0.04318, -1.49, -1.156), (-0.2206, -1.486, -0.9781), (1.051, 1.0, -1.729), (0.8622, 0.08352, -1.673), (0.9406, -0.5563, -1.544), (-0.1206, 0.1054, -1.681), (0.09084, 0.2837, -1.706), (0.3163, 0.548, -1.661), (-0.9334, 0.03729, -0.8716), (-0.7437, -0.04944, -1.215), (-0.5504, -0.06073, -1.446), (-0.7211, -1.463, -0.7429), (0.3494, 1.624, 0.3142), (1.287, -0.243, 0.4857), (-0.3384, 1.196, -0.03726), (-1.308, -0.3137, -0.462), (-0.3607, 0.9222, -1.361), (-0.4257, 0.555, -1.509), (-0.3982, 0.2627, -1.594), (-1.439, 0.9191, -0.5031), (-1.54, 1.582, -0.3919), (-0.8741, 1.614, 0.05627), (-0.1757, 1.754, -1.037), (0.4645, 1.61, -0.8386), (0.847, 1.366, -0.9405), (1.259, -0.1562, -0.04479), (1.273, -0.4832, -0.3941), (1.002, 0.7457, -0.4118), (1.146, 0.5054, -0.3367), (1.073, 0.2277, -0.0966), (0.33, -1.498, 0.4666), (0.08037, -1.189, 0.1889), (-0.1616, -1.728, -0.01557), (0.8315, -1.116, -0.3618), (0.6417, -0.9368, -0.1402), (0.5644, -1.376, 0.2934), (-0.8559, -0.6275, 0.9505), (-1.031, -0.5062, 0.779), (-1.444, -0.2588, 0.6922), (-0.529, -1.529, 0.1765), (-0.496, -0.9196, 0.4255), (-0.6773, -1.029, 0.8477), (-0.6982, 1.053, 0.6974), (-0.508, 0.9606, 0.2809), (-0.4479, 1.095, 0.06211), (-1.439, 0.3789, 0.6347), (-0.9204, 0.5329, 0.6801), (-0.7015, 0.5848, 0.74), (0.6251, 1.448, 0.09851), (0.6322, 0.9433, -0.286), (0.7668, 0.9586, -0.4332), (0.07917, 1.258, 0.05566), (-0.5127, -2.113, -0.5039), (1.027, -1.493, -1.496), (-0.3339, -0.06899, -1.669)], [], [(629, 1154, 931), (394, 666, 645), (394, 846, 733), (973, 863, 766), (395, 1094, 197), (666, 394, 898), (396, 735, 197), (397, 733, 859), (397, 1184, 898), (647, 210, 208), (398, 1010, 821), (789, 210, 968), (399, 713, 924), (400, 1043, 921), (400, 1025, 748), (787, 401, 921), (1206, 761, 774), (738, 213, 127), (402, 1049, 1055), (403, 728, 854), (387, 908, 636), (721, 403, 1195), (737, 387, 636), (985, 405, 388), (386, 966, 388), (406, 1057, 1047), (406, 969, 1055), (407, 1009, 341), (407, 989, 110), (408, 958, 319), (1009, 407, 408), (409, 925, 360), (975, 600, 605), (410, 605, 110), (975, 513, 317), (470, 601, 508), (772, 452, 165), (316, 456, 358), (346, 540, 333), (606, 474, 318), (416, 318, 105), (460, 657, 471), (582, 1012, 107), (415, 105, 147), (415, 762, 152), (762, 415, 271), (416, 672, 425), (417, 1236, 340), (505, 174, 448), (705, 500, 1237), (978, 342, 418), (235, 548, 990), (154, 515, 333), (420, 997, 604), (913, 539, 412), (421, 1073, 130), (421, 745, 712), (500, 876, 1237), (422, 995, 338), (540, 231, 472), (107, 453, 342), (547, 346, 435), (424, 958, 110), (723, 411, 360), (336, 418, 328), (602, 510, 411), (426, 997, 420), (316, 425, 115), (546, 409, 975), (116, 529, 168), (428, 133, 123), (911, 456, 412), (429, 361, 772), (573, 188, 558), (430, 133, 159), (876, 551, 516), (726, 506, 337), (1061, 555, 503), (432, 726, 267), (433, 719, 130), (433, 717, 1037), (719, 320, 759), (434, 936, 331), (123, 270, 786), (167, 553, 466), (436, 321, 337), (436, 621, 741), (192, 447, 1067), (437, 621, 236), (228, 438, 330), (330, 595, 739), (439, 617, 332), (477, 1098, 367), (1171, 557, 365), (660, 496, 440), (617, 275, 270), (441, 1211, 439), (442, 243, 321), (442, 741, 716), (443, 1012, 432), (443, 267, 344), (444, 1244, 953), (243, 288, 444), (214, 327, 851), (445, 140, 293), (263, 490, 842), (288, 757, 444), (447, 192, 437), (362, 119, 613), (448, 191, 273), (448, 174, 126), (449, 1058, 771), (760, 467, 337), (450, 618, 340), (450, 1039, 876), (451, 958, 424), (745, 469, 362), (116, 413, 159), (672, 416, 105), (419, 107, 342), (1158, 473, 241), (162, 122, 723), (122, 1027, 158), (455, 115, 425), (455, 121, 712), (360, 429, 723), (456, 316, 412), (164, 457, 603), (120, 992, 162), (105, 152, 672), (233, 594, 739), (459, 154, 333), (459, 155, 868), (772, 163, 120), (426, 913, 1229), (430, 550, 682), (461, 159, 657), (1217, 548, 419), (462, 607, 355), (167, 580, 1171), (347, 597, 470), (131, 572, 440), (166, 547, 435), (319, 581, 464), (115, 362, 613), (580, 232, 1171), (346, 547, 451), (467, 760, 449), (467, 726, 337), (468, 133, 428), (468, 116, 159), (463, 598, 232), (759, 458, 347), (470, 119, 347), (470, 1015, 635), (471, 1236, 417), (471, 657, 606), (472, 231, 359), (472, 118, 722), (508, 1229, 613), (164, 511, 457), (474, 606, 413), (474, 147, 318), (475, 238, 272), (475, 920, 102), (476, 286, 430), (476, 682, 354), (1088, 565, 175), (352, 367, 873), (478, 237, 350), (478, 1215, 323), (479, 102, 331), (479, 936, 248), (480, 842, 138), (480, 265, 1212), (842, 480, 240), (481, 860, 276), (482, 261, 842), (482, 240, 860), (483, 140, 284), (483, 888, 947), (947, 485, 282), (484, 293, 195), (481, 170, 820), (485, 136, 282), (486, 195, 140), (486, 947, 900), (487, 860, 240), (487, 848, 217), (488, 181, 862), (488, 865, 1243), (489, 181, 224), (489, 814, 1093), (490, 263, 441), (490, 138, 842), (491, 837, 185), (491, 1215, 853), (492, 837, 491), (492, 853, 484), (261, 481, 820), (493, 194, 217), (494, 864, 351), (494, 1172, 873), (495, 173, 264), (495, 1002, 998), (177, 523, 175), (262, 564, 180), (604, 543, 420), (328, 537, 363), (499, 425, 316), (1023, 539, 420), (911, 538, 358), (499, 358, 416), (338, 343, 241), (978, 336, 1217), (500, 705, 1170), (470, 508, 119), (502, 981, 345), (502, 187, 984), (503, 1067, 229), (1224, 555, 1033), (1152, 103, 1218), (504, 150, 466), (505, 273, 435), (505, 957, 174), (150, 504, 995), (957, 435, 346), (507, 344, 423), (507, 107, 1012), (422, 601, 635), (407, 110, 408), (509, 911, 465), (509, 1236, 606), (414, 426, 1229), (510, 360, 411), (511, 164, 453), (599, 1107, 536), (512, 913, 412), (512, 316, 613), (513, 975, 410), (513, 989, 317), (514, 341, 363), (514, 989, 407), (119, 508, 613), (978, 419, 342), (516, 618, 450), (504, 1228, 995), (174, 515, 434), (517, 607, 188), (843, 518, 185), (324, 607, 462), (191, 576, 273), (519, 1212, 265), (520, 1081, 260), (477, 367, 1002), (1172, 348, 329), (521, 850, 227), (440, 496, 239), (1088, 566, 349), (1224, 520, 523), (523, 177, 1067), (524, 851, 327), (524, 757, 226), (215, 477, 1002), (350, 571, 142), (1212, 522, 240), (526, 131, 265), (527, 331, 237), (768, 560, 352), (998, 528, 495), (365, 740, 446), (726, 449, 267), (529, 116, 428), (530, 772, 165), (530, 149, 163), (531, 779, 906), (531, 778, 704), (532, 684, 202), (532, 914, 141), (533, 1211, 285), (533, 275, 617), (534, 1058, 449), (760, 431, 534), (154, 459, 134), (535, 434, 515), (536, 1107, 364), (536, 361, 925), (314, 497, 340), (1023, 543, 497), (538, 911, 509), (538, 606, 358), (537, 328, 974), (412, 544, 465), (540, 722, 333), (540, 346, 231), (541, 826, 217), (541, 194, 934), (288, 542, 349), (291, 888, 483), (539, 913, 426), (431, 743, 534), (544, 412, 539), (544, 1023, 465), (545, 418, 342), (545, 164, 974), (603, 546, 975), (546, 603, 457), (231, 451, 605), (356, 464, 335), (548, 235, 419), (548, 1217, 990), (549, 334, 236), (549, 235, 990), (550, 430, 461), (550, 609, 682), (551, 190, 516), (551, 876, 366), (552, 609, 461), (552, 657, 460), (273, 505, 448), (553, 345, 466), (554, 236, 621), (554, 432, 1012), (555, 1224, 503), (555, 1061, 1033), (556, 660, 440), (556, 663, 354), (593, 682, 609), (557, 1171, 232), (517, 616, 355), (138, 526, 480), (286, 476, 663), (559, 994, 348), (1177, 558, 324), (556, 440, 572), (561, 741, 192), (561, 177, 716), (562, 1215, 491), (525, 237, 331), (563, 814, 300), (563, 792, 1230), (492, 484, 1214), (564, 892, 180), (368, 564, 823), (837, 492, 1214), (566, 226, 349), (566, 1088, 1089), (567, 926, 280), (567, 193, 619), (568, 781, 251), (568, 698, 1174), (569, 878, 283), (569, 872, 1191), (570, 853, 350), (570, 142, 293), (181, 489, 245), (571, 350, 525), (823, 588, 496), (663, 556, 572), (200, 572, 526), (573, 323, 562), (323, 573, 558), (102, 525, 331), (352, 560, 1002), (172, 589, 1172), (716, 542, 442), (335, 576, 324), (577, 621, 437), (577, 192, 741), (161, 501, 660), (578, 334, 549), (551, 366, 501), (1007, 584, 1021), (447, 579, 1067), (190, 551, 501), (581, 625, 464), (581, 319, 958), (345, 553, 187), (582, 235, 236), (357, 579, 578), (583, 1238, 100), (659, 583, 1157), (584, 1036, 1021), (1024, 341, 1040), (585, 1164, 999), (1170, 575, 366), (586, 187, 348), (587, 191, 527), (587, 1177, 324), (588, 823, 519), (588, 239, 496), (589, 172, 586), (589, 348, 1172), (590, 175, 565), (590, 716, 177), (591, 663, 200), (591, 332, 286), (592, 741, 442), (592, 321, 436), (365, 557, 740), (190, 593, 609), (594, 233, 458), (594, 759, 739), (595, 330, 740), (595, 233, 739), (596, 625, 166), (596, 435, 273), (597, 347, 458), (597, 1015, 470), (598, 463, 635), (598, 1015, 232), (364, 423, 129), (722, 540, 472), (457, 511, 925), (600, 975, 409), (601, 422, 508), (601, 470, 635), (1031, 395, 197), (1201, 378, 797), (797, 379, 1201), (888, 205, 136), (395, 1031, 819), (572, 131, 526), (332, 617, 123), (952, 1092, 1090), (989, 513, 410), (1015, 598, 635), (579, 229, 1067), (61, 1153, 875), (92, 1119, 644), (1048, 108, 1046), (72, 27, 64), (41, 63, 22), (633, 685, 612), (966, 386, 799), (983, 1056, 1054), (1131, 8, 689), (783, 223, 160), (1119, 640, 661), (28, 33, 37), (44, 68, 39), (1135, 50, 831), (108, 1048, 65), (1126, 43, 33), (1148, 10, 980), (1140, 30, 7), (45, 83, 70), (169, 252, 838), (1063, 52, 1056), (30, 1134, 7), (695, 60, 96), (931, 685, 629), (1128, 23, 38), (1142, 21, 20), (434, 126, 174), (1142, 24, 1048), (57, 75, 68), (348, 589, 586), (370, 791, 1209), (230, 501, 366), (763, 390, 1208), (338, 414, 422), (738, 1210, 709), (1009, 408, 319), (1130, 36, 17), (34, 1121, 14), (377, 800, 886), (109, 1180, 915), (1134, 15, 13), (1115, 109, 915), (1145, 631, 630), (1100, 311, 950), (969, 402, 1055), (853, 492, 491), (1116, 308, 47), (691, 987, 1032), (680, 949, 1168), (1134, 11, 7), (46, 9, 49), (6, 88, 1137), (580, 167, 463), (1146, 89, 631), (1125, 32, 12), (867, 808, 830), (1243, 224, 181), (756, 626, 834), (623, 1234, 945), (995, 343, 338), (979, 386, 965), (829, 139, 828), (1028, 1004, 1007), (139, 254, 828), (248, 238, 102), (662, 907, 644), (1143, 108, 65), (176, 855, 783), (99, 1169, 1234), (983, 702, 935), (628, 1216, 1071), (1118, 302, 831), (1139, 55, 9), (605, 410, 975), (66, 1062, 1150), (5, 310, 669), (54, 14, 18), (855, 927, 783), (109, 1115, 632), (1115, 633, 612), (699, 112, 933), (464, 625, 335), (517, 1241, 616), (745, 421, 130), (391, 700, 788), (991, 498, 1076), (451, 424, 605), (1228, 1005, 1072), (943, 308, 693), (246, 1202, 849), (574, 1067, 503), (1043, 400, 748), (289, 703, 839), (1096, 667, 1099), (1140, 49, 9), (614, 1117, 106), (1218, 616, 1152), (916, 575, 1170), (1096, 1226, 667), (420, 539, 426), (210, 1198, 208), (626, 1222, 98), (928, 669, 1110), (1221, 56, 1162), (1033, 1061, 988), (1185, 886, 752), (465, 314, 1236), (526, 138, 200), (1086, 982, 1087), (473, 1158, 604), (133, 468, 159), (832, 904, 160), (1072, 1159, 976), (1, 945, 104), (1160, 1092, 952), (1239, 61, 871), (926, 567, 619), (241, 1072, 976), (937, 222, 808), (929, 930, 729), (974, 603, 317), (881, 294, 277), (645, 845, 846), (221, 830, 808), (1166, 697, 695), (1240, 867, 871), (762, 168, 114), (826, 277, 170), (445, 142, 284), (89, 630, 631), (1004, 315, 1158), (846, 394, 645), (242, 1135, 831), (947, 486, 140), (105, 318, 147), (1069, 353, 351), (1009, 1219, 1040), (98, 306, 1162), (1232, 59, 1068), (682, 593, 161), (608, 1221, 1222), (456, 911, 358), (244, 1205, 176), (611, 667, 1226), (1115, 612, 632), (667, 611, 1225), (263, 820, 186), (1226, 307, 615), (465, 911, 412), (905, 279, 250), (950, 310, 1100), (1179, 59, 1090), (951, 1175, 1081), (192, 1067, 177), (585, 988, 1061), (918, 708, 784), (1017, 643, 1053), (614, 1154, 629), (336, 1000, 1217), (618, 417, 340), (1196, 371, 802), (341, 1009, 1040), (203, 753, 841), (343, 995, 1228), (1031, 197, 817), (287, 704, 778), (136, 813, 827), (1230, 1093, 814), (584, 1007, 1159), (1184, 382, 971), (207, 624, 198), (161, 354, 682), (1025, 391, 788), (380, 887, 777), (559, 187, 305), (1138, 6, 686), (644, 1118, 948), (1084, 385, 649), (810, 959, 801), (238, 475, 102), (843, 185, 937), (493, 848, 833), (388, 977, 1029), (325, 906, 284), (915, 0, 1115), (88, 6, 2), (848, 487, 240), (802, 371, 375), (170, 890, 820), (55, 1134, 9), (786, 529, 428), (593, 190, 161), (718, 234, 228), (153, 761, 156), (1214, 926, 619), (933, 98, 1162), (899, 810, 903), (374, 750, 763), (278, 698, 878), (977, 388, 966), (825, 835, 1173), (149, 530, 165), (1188, 376, 809), (637, 1178, 671), (1211, 441, 263), (369, 1245, 802), (790, 390, 812), (392, 959, 804), (1233, 1, 104), (1157, 100, 1019), (322, 560, 740), (1159, 1007, 1004), (916, 104, 1169), (128, 746, 918), (3, 1147, 941), (707, 464, 356), (663, 572, 200), (320, 739, 759), (1170, 366, 876), (172, 353, 668), (336, 1071, 1000), (1152, 616, 875), (1028, 1157, 1004), (341, 514, 407), (981, 984, 1065), (626, 98, 1161), (1165, 999, 1164), (1114, 639, 915), (1010, 398, 1049), (188, 518, 1241), (957, 505, 435), (1122, 54, 630), (615, 608, 1173), (876, 516, 450), (131, 239, 265), (211, 728, 1079), (1164, 585, 1061), (438, 322, 330), (705, 1238, 1168), (739, 320, 228), (958, 166, 625), (782, 627, 792), (609, 550, 461), (465, 1023, 314), (621, 577, 741), (1217, 419, 978), (978, 418, 336), (1163, 988, 999), (644, 1119, 662), (543, 604, 497), (416, 358, 318), (210, 894, 968), (1150, 91, 987), (742, 290, 269), (605, 359, 231), (187, 502, 345), (981, 1006, 1075), (610, 1096, 1108), (1237, 100, 705), (349, 757, 288), (712, 151, 1073), (127, 1210, 738), (117, 868, 1041), (275, 1210, 270), (990, 578, 549), (969, 406, 1047), (853, 570, 293), (1023, 497, 314), (980, 1149, 1030), (79, 1183, 77), (575, 230, 366), (1143, 642, 648), (1238, 583, 665), (194, 833, 171), (906, 291, 284), (292, 816, 839), (1062, 980, 1030), (118, 411, 723), (1107, 511, 453), (880, 205, 840), (388, 1029, 985), (1095, 1083, 1105), (1132, 639, 642), (883, 1185, 734), (1051, 636, 774), (48, 62, 1118), (713, 399, 1194), (376, 1188, 962), (2, 11, 13), (996, 207, 620), (775, 883, 734), (638, 1149, 980), (1236, 471, 606), (1102, 151, 909), (157, 1027, 917), (334, 437, 236), (274, 851, 226), (526, 265, 480), (224, 1243, 179), (413, 657, 159), (723, 122, 118), (675, 679, 640), (939, 124, 889), (1228, 504, 466), (704, 287, 824), (1107, 599, 511), (1042, 93, 1113), (1132, 111, 639), (427, 745, 719), (215, 1085, 862), (776, 810, 801), (805, 374, 763), (662, 661, 938), (651, 652, 25), (404, 748, 1025), (1041, 128, 918), (1101, 643, 1204), (1152, 875, 938), (1159, 1004, 976), (306, 1221, 1162), (1049, 402, 993), (1245, 370, 802), (1146, 1100, 5), (506, 726, 432), (446, 740, 768), (458, 232, 1015), (23, 1128, 935), (382, 734, 971), (1187, 377, 369), (360, 510, 409), (1199, 387, 923), (38, 21, 1063), (1161, 933, 683), (984, 1070, 1065), (1147, 3, 630), (1106, 363, 341), (1244, 732, 189), (1203, 60, 695), (1163, 1099, 667), (611, 677, 1225), (307, 1178, 615), (1071, 328, 1106), (241, 976, 1158), (653, 385, 1199), (1149, 4, 1095), (938, 1151, 103), (1075, 466, 345), (712, 362, 115), (1076, 1165, 1164), (673, 97, 1231), (1224, 574, 503), (233, 557, 232), (398, 1189, 1049), (4, 1123, 671), (358, 499, 316), (913, 512, 613), (103, 707, 1218), (920, 475, 272), (807, 297, 749), (668, 1070, 172), (324, 462, 335), (65, 1048, 24), (1144, 52, 1048), (431, 953, 189), (1181, 242, 831), (731, 626, 1161), (1025, 400, 921), (58, 38, 23), (1243, 203, 841), (178, 698, 730), (125, 821, 874), (1138, 2, 6), (611, 1173, 677), (1096, 610, 1226), (825, 756, 694), (97, 952, 1231), (1108, 1096, 1099), (50, 1138, 948), (828, 301, 160), (719, 433, 1037), (207, 996, 624), (384, 750, 374), (1036, 584, 1159), (402, 969, 993), (1145, 18, 16), (119, 469, 347), (791, 379, 795), (654, 1137, 651), (1062, 12, 1148), (996, 620, 724), (1184, 397, 859), (48, 907, 61), (750, 383, 857), (1236, 509, 465), (871, 61, 875), (1108, 313, 610), (709, 202, 738), (992, 454, 162), (814, 489, 224), (852, 877, 869), (892, 564, 368), (704, 212, 822), (641, 1132, 689), (927, 855, 729), (1076, 1000, 1018), (715, 1206, 774), (384, 650, 964), (32, 1126, 31), (1162, 95, 699), (5, 1147, 630), (399, 727, 1194), (1063, 1056, 1128), (968, 1045, 655), (904, 280, 829), (121, 909, 151), (642, 1143, 658), (681, 1220, 1040), (940, 0, 641), (915, 1180, 1114), (463, 150, 635), (47, 1117, 629), (659, 1157, 1028), (1058, 769, 201), (616, 1241, 875), (446, 994, 339), (769, 1058, 743), (656, 622, 646), (583, 100, 1157), (862, 245, 215), (196, 779, 704), (24, 1131, 658), (60, 1239, 96), (634, 101, 315), (1116, 47, 629), (1092, 1111, 1090), (1172, 494, 351), (690, 292, 1190), (669, 1147, 5), (1050, 132, 678), (177, 561, 192), (1019, 100, 1237), (1107, 453, 423), (1024, 628, 1071), (1220, 1024, 1040), (1090, 1232, 952), (394, 733, 898), (879, 678, 857), (33, 1136, 37), (1052, 51, 654), (304, 274, 219), (222, 837, 221), (988, 1163, 667), (1022, 1159, 1072), (875, 1240, 871), (1059, 289, 839), (417, 460, 471), (1119, 92, 675), (1132, 642, 689), (103, 1151, 687), (687, 1151, 681), (750, 384, 964), (630, 89, 5), (1134, 30, 9), (1069, 351, 1230), (600, 602, 605), (1218, 355, 616), (1171, 365, 339), (1238, 680, 1168), (622, 656, 664), (244, 180, 892), (1070, 1231, 1035), (609, 618, 190), (173, 877, 1085), (1235, 99, 1234), (97, 673, 683), (1217, 1000, 1076), (522, 1212, 262), (728, 403, 721), (285, 1211, 186), (697, 932, 695), (1173, 312, 615), (213, 132, 127), (401, 787, 1194), (575, 916, 706), (144, 212, 824), (838, 253, 169), (876, 500, 1170), (238, 248, 268), (747, 145, 773), (317, 537, 974), (436, 337, 506), (1110, 950, 942), (698, 568, 251), (99, 1235, 892), (194, 541, 217), (155, 158, 919), (649, 650, 806), (762, 114, 986), (518, 843, 1241), (1219, 103, 687), (910, 711, 1011), (121, 455, 425), (316, 512, 412), (700, 391, 727), (1186, 377, 886), (934, 303, 254), (869, 198, 735), (214, 851, 1190), (1213, 218, 183), (1019, 634, 315), (759, 594, 458), (1195, 199, 769), (454, 992, 910), (185, 562, 491), (1161, 673, 782), (473, 997, 241), (1109, 637, 928), (129, 267, 771), (58, 16, 1127), (620, 742, 724), (438, 228, 998), (1037, 269, 718), (107, 507, 453), (128, 919, 1027), (626, 731, 834), (1015, 597, 458), (334, 447, 437), (1174, 182, 758), (257, 755, 247), (668, 1069, 782), (1073, 153, 156), (965, 386, 388), (783, 258, 176), (302, 1118, 62), (196, 893, 840), (405, 965, 388), (377, 1186, 369), (1208, 389, 885), (154, 134, 936), (1037, 320, 719), (747, 127, 132), (786, 428, 123), (451, 231, 346), (268, 1193, 238), (1039, 450, 340), (321, 592, 442), (1104, 184, 718), (760, 321, 953), (1034, 199, 785), (1215, 562, 323), (995, 422, 635), (165, 720, 149), (771, 720, 129), (833, 258, 171), (709, 285, 914), (401, 727, 921), (425, 672, 121), (245, 862, 181), (736, 376, 962), (247, 1175, 694), (959, 392, 801), (576, 191, 324), (187, 586, 984), (1190, 851, 866), (339, 365, 446), (627, 782, 1069), (562, 185, 188), (920, 525, 102), (863, 666, 766), (304, 730, 225), (1035, 1065, 1070), (272, 778, 906), (286, 332, 123), (144, 784, 708), (822, 208, 893), (378, 1200, 797), (627, 1230, 792), (742, 620, 1060), (615, 1221, 608), (912, 710, 1102), (216, 779, 196), (403, 770, 1195), (142, 570, 350), (1058, 534, 743), (114, 148, 127), (498, 990, 1076), (553, 167, 305), (1176, 152, 762), (1051, 146, 773), (1027, 157, 128), (124, 939, 857), (179, 780, 836), (1060, 844, 1104), (872, 569, 283), (193, 567, 280), (733, 397, 898), (178, 1174, 698), (170, 481, 276), (363, 537, 989), (1233, 104, 949), (163, 992, 120), (1193, 287, 778), (149, 1034, 785), (134, 868, 117), (243, 444, 953), (920, 325, 142), (904, 829, 160), (377, 1187, 800), (1245, 372, 791), (1187, 369, 802), (884, 886, 1185), (798, 381, 1197), (1201, 372, 794), (375, 1057, 1188), (1057, 406, 1055), (1207, 393, 897), (373, 1188, 800), (970, 371, 798), (392, 764, 801), (1186, 884, 796), (1242, 927, 729), (903, 961, 1207), (391, 1025, 727), (895, 255, 249), (803, 799, 378), (881, 277, 896), (277, 826, 183), (779, 216, 888), (830, 221, 193), (268, 117, 1193), (735, 396, 818), (985, 624, 996), (260, 850, 175), (848, 522, 262), (1094, 396, 197), (246, 753, 203), (674, 143, 678), (140, 445, 284), (462, 356, 335), (262, 180, 848), (236, 554, 1012), (792, 300, 834), (756, 182, 694), (186, 820, 141), (138, 490, 441), (261, 482, 860), (855, 176, 1205), (684, 143, 674), (1175, 247, 227), (498, 991, 357), (623, 1155, 1235), (318, 358, 606), (184, 844, 173), (289, 1059, 125), (901, 218, 891), (780, 256, 1223), (300, 1223, 834), (722, 158, 155), (280, 926, 249), (96, 871, 867), (1222, 756, 825), (626, 756, 1222), (1089, 274, 226), (1192, 252, 841), (214, 1190, 703), (248, 936, 268), (1178, 307, 610), (951, 677, 1175), (861, 137, 813), (895, 249, 220), (890, 141, 820), (792, 563, 300), (1166, 867, 830), (953, 431, 760), (1060, 1104, 742), (792, 731, 782), (255, 204, 139), (758, 182, 834), (842, 261, 263), (684, 532, 141), (1175, 227, 1081), (673, 668, 782), (850, 521, 219), (826, 541, 934), (1173, 835, 677), (603, 974, 164), (993, 404, 1025), (986, 146, 912), (361, 429, 360), (266, 117, 1041), (612, 1156, 1), (206, 141, 890), (1107, 423, 364), (860, 487, 217), (353, 1069, 668), (1093, 1230, 864), (753, 246, 849), (485, 947, 888), (826, 276, 217), (889, 124, 767), (558, 607, 324), (207, 1060, 620), (703, 289, 125), (459, 868, 134), (850, 1089, 1088), (179, 281, 169), (220, 926, 1214), (203, 1243, 865), (768, 329, 994), (994, 559, 305), (811, 135, 893), (624, 985, 817), (1002, 495, 264), (848, 493, 217), (850, 219, 1089), (828, 160, 829), (1034, 201, 199), (519, 823, 262), (827, 295, 905), (1188, 373, 375), (295, 827, 137), (193, 904, 832), (220, 1214, 195), (1209, 795, 885), (960, 389, 776), (734, 382, 775), (382, 1184, 775), (881, 297, 767), (116, 271, 147), (565, 1088, 349), (879, 383, 964), (565, 349, 542), (847, 859, 733), (749, 393, 807), (1085, 852, 1202), (131, 440, 239), (840, 135, 754), (528, 173, 495), (822, 209, 208), (256, 758, 1223), (848, 180, 833), (813, 136, 880), (125, 1078, 703), (396, 1094, 818), (698, 251, 878), (840, 216, 196), (783, 301, 171), (816, 292, 845), (765, 899, 903), (770, 403, 854), (890, 296, 206), (1215, 478, 350), (857, 143, 124), (952, 97, 683), (637, 1109, 1178), (1230, 627, 1069), (1073, 421, 712), (232, 458, 233), (415, 147, 271), (425, 499, 416), (622, 1120, 646), (1072, 1005, 1022), (835, 1175, 677), (1216, 628, 676), (1160, 112, 942), (1169, 706, 916), (711, 163, 149), (317, 603, 975), (273, 335, 625), (200, 441, 439), (496, 660, 230), (727, 401, 1194), (748, 404, 969), (1189, 398, 821), (418, 545, 974), (832, 223, 927), (99, 368, 1169), (730, 219, 755), (1141, 46, 49), (1105, 94, 1095), (932, 930, 106), (1203, 113, 1181), (940, 944, 633), (685, 1116, 629), (1023, 544, 539), (1153, 907, 662), (628, 1024, 676), (104, 1234, 1169), (1137, 51, 679), (242, 1181, 692), (1086, 654, 651), (18, 1121, 35), (907, 1118, 644), (942, 1111, 1092), (602, 411, 359), (693, 944, 49), (930, 1242, 729), (229, 579, 357), (942, 950, 1111), (1156, 931, 946), (1135, 242, 692), (723, 120, 162), (1234, 104, 945), (414, 1229, 422), (1161, 683, 673), (1154, 614, 106), (1161, 98, 933), (1221, 615, 1178), (1181, 62, 60), (1110, 309, 928), (1214, 619, 837), (1239, 62, 48), (140, 483, 947), (658, 65, 24), (1178, 313, 671), (686, 92, 948), (941, 4, 638), (322, 998, 1002), (1117, 47, 943), (1122, 3, 941), (1146, 631, 935), (46, 1141, 29), (1030, 91, 1062), (1117, 113, 106), (1166, 96, 867), (632, 1233, 1180), (1156, 612, 685), (633, 1116, 685), (633, 1115, 940), (144, 824, 784), (1153, 61, 907), (997, 473, 604), (1039, 340, 101), (1126, 73, 31), (665, 1180, 680), (464, 707, 319), (875, 1153, 938), (1238, 705, 100), (984, 172, 1070), (867, 937, 808), (636, 1014, 774), (636, 1051, 737), (1014, 636, 908), (637, 1123, 928), (1109, 95, 56), (638, 1122, 941), (915, 111, 0), (639, 1114, 648), (640, 1119, 675), (640, 1120, 661), (1044, 659, 1028), (641, 1141, 940), (1040, 687, 681), (6, 1137, 675), (643, 1101, 1053), (643, 1017, 1204), (88, 652, 1137), (0, 1132, 641), (1, 1233, 632), (1, 1156, 945), (2, 1136, 652), (982, 66, 1150), (1129, 983, 1054), (3, 1122, 630), (1032, 94, 691), (1123, 4, 941), (982, 1150, 1087), (639, 648, 642), (45, 90, 44), (652, 88, 2), (7, 1135, 1140), (1138, 11, 2), (935, 631, 23), (77, 85, 79), (1141, 49, 944), (43, 1126, 32), (23, 1145, 16), (16, 18, 35), (1130, 70, 36), (638, 980, 10), (1125, 12, 982), (702, 1146, 935), (13, 1136, 2), (31, 27, 34), (15, 55, 19), (679, 1120, 640), (35, 68, 1127), (43, 25, 33), (1121, 18, 14), (26, 20, 21), (1131, 22, 8), (69, 1133, 36), (19, 17, 36), (55, 15, 1134), (14, 1122, 10), (19, 1133, 15), (50, 7, 11), (17, 63, 1130), (28, 69, 53), (1142, 1063, 21), (56, 1221, 1178), (1153, 662, 938), (1048, 1046, 1144), (41, 1131, 24), (24, 1142, 20), (22, 1131, 41), (25, 1125, 651), (1121, 34, 27), (27, 73, 64), (1122, 638, 10), (1148, 34, 10), (37, 13, 15), (1136, 33, 25), (1130, 41, 20), (29, 1139, 9), (29, 1141, 8), (30, 1140, 9), (11, 1134, 13), (1126, 74, 64), (31, 1148, 12), (32, 1125, 25), (54, 1122, 14), (8, 1141, 641), (25, 43, 32), (1148, 31, 34), (78, 77, 80), (35, 1127, 16), (53, 64, 28), (1133, 19, 36), (26, 71, 20), (37, 1133, 28), (37, 1136, 13), (12, 32, 31), (38, 1127, 21), (1127, 26, 21), (1123, 637, 671), (67, 39, 35), (54, 1145, 630), (44, 78, 84), (86, 77, 78), (10, 34, 14), (63, 17, 22), (1133, 37, 15), (4, 671, 1095), (36, 83, 40), (1183, 79, 76), (87, 40, 84), (57, 90, 70), (689, 8, 641), (111, 915, 639), (78, 44, 39), (38, 58, 1127), (48, 1118, 907), (1154, 106, 930), (9, 46, 29), (1140, 693, 49), (50, 1135, 7), (1062, 66, 12), (51, 1052, 679), (51, 1137, 654), (52, 1063, 1048), (52, 1144, 1056), (1128, 38, 1063), (1183, 80, 77), (20, 41, 24), (27, 67, 1121), (1145, 54, 18), (55, 1139, 19), (1109, 56, 1178), (652, 1136, 25), (1109, 309, 699), (1138, 50, 11), (623, 945, 946), (16, 58, 23), (59, 1232, 1090), (59, 1179, 1068), (1181, 302, 62), (60, 1203, 1181), (632, 612, 1), (1239, 48, 61), (62, 1239, 60), (931, 929, 946), (63, 41, 1130), (944, 1116, 633), (1180, 109, 632), (28, 74, 33), (4, 1149, 638), (1111, 311, 1066), (831, 50, 948), (66, 982, 12), (1127, 75, 26), (42, 82, 53), (68, 35, 39), (71, 1130, 20), (69, 40, 53), (69, 28, 1133), (40, 69, 36), (1139, 29, 22), (1121, 67, 35), (71, 26, 57), (27, 72, 67), (68, 44, 57), (73, 1126, 64), (73, 27, 31), (74, 28, 64), (74, 1126, 33), (75, 1127, 68), (75, 57, 26), (65, 658, 1143), (72, 42, 39), (77, 86, 85), (82, 64, 53), (64, 82, 72), (76, 87, 84), (89, 1146, 5), (81, 53, 40), (85, 42, 81), (80, 1183, 76), (67, 72, 39), (81, 76, 79), (686, 6, 675), (82, 42, 72), (83, 36, 70), (83, 45, 40), (84, 45, 44), (84, 80, 76), (53, 81, 42), (86, 39, 42), (45, 84, 40), (40, 87, 81), (39, 86, 78), (87, 76, 81), (79, 85, 81), (85, 86, 42), (689, 642, 658), (78, 80, 84), (90, 45, 70), (90, 57, 44), (91, 1150, 1062), (91, 1030, 987), (1044, 93, 648), (92, 686, 675), (948, 92, 644), (93, 1042, 648), (94, 1032, 1095), (94, 1105, 691), (95, 1162, 56), (95, 1109, 699), (96, 1239, 871), (96, 1166, 695), (306, 98, 1222), (1221, 306, 1222), (1155, 623, 946), (995, 635, 150), (435, 596, 166), (952, 1232, 1035), (1120, 622, 664), (361, 536, 364), (232, 580, 463), (343, 1072, 241), (1237, 1039, 1019), (1002, 367, 352), (103, 1219, 707), (1152, 938, 103), (1173, 608, 825), (1018, 1165, 1076), (657, 413, 606), (1102, 153, 151), (1203, 932, 106), (1117, 614, 629), (111, 1132, 0), (104, 1168, 949), (1130, 71, 70), (71, 57, 70), (19, 1139, 17), (108, 1143, 1046), (93, 1044, 1113), (29, 8, 22), (631, 1145, 23), (1139, 22, 17), (112, 1160, 933), (112, 699, 942), (113, 1203, 106), (113, 1117, 1181), (155, 459, 333), (114, 747, 986), (269, 717, 744), (159, 461, 430), (270, 1210, 148), (156, 717, 1073), (717, 433, 130), (1050, 145, 132), (466, 1075, 1228), (1027, 162, 917), (157, 746, 128), (147, 474, 413), (120, 429, 772), (460, 618, 609), (429, 120, 723), (121, 672, 909), (226, 566, 1089), (452, 772, 361), (721, 769, 743), (1176, 912, 1102), (1010, 714, 854), (714, 770, 854), (869, 844, 1060), (125, 1059, 821), (225, 326, 866), (621, 506, 432), (1041, 918, 784), (127, 747, 114), (717, 156, 744), (128, 1041, 919), (906, 325, 272), (958, 451, 166), (130, 719, 745), (130, 1073, 717), (1193, 266, 824), (934, 183, 826), (302, 1181, 831), (211, 874, 854), (354, 161, 660), (404, 993, 969), (211, 125, 874), (647, 144, 708), (135, 840, 893), (135, 811, 754), (684, 206, 124), (841, 281, 1243), (137, 827, 813), (137, 861, 891), (206, 767, 124), (845, 1191, 846), (221, 619, 193), (682, 476, 430), (285, 709, 275), (828, 254, 171), (449, 771, 267), (294, 881, 890), (864, 494, 873), (522, 848, 240), (143, 684, 124), (1067, 574, 523), (678, 213, 674), (727, 399, 924), (145, 747, 132), (145, 1050, 773), (146, 1051, 912), (146, 986, 773), (537, 317, 989), (234, 998, 228), (148, 1210, 127), (148, 114, 786), (618, 460, 417), (149, 720, 1034), (725, 785, 1195), (711, 149, 785), (746, 157, 917), (712, 121, 151), (713, 910, 1011), (152, 1176, 909), (153, 1073, 151), (153, 1102, 761), (535, 154, 936), (188, 573, 562), (118, 122, 158), (155, 919, 868), (190, 501, 161), (156, 1206, 744), (507, 423, 453), (129, 344, 267), (427, 759, 347), (158, 722, 118), (609, 552, 460), (452, 364, 165), (997, 414, 338), (914, 532, 202), (837, 222, 185), (716, 590, 565), (162, 1027, 122), (917, 454, 910), (778, 531, 906), (163, 711, 992), (152, 909, 672), (107, 419, 235), (118, 472, 411), (165, 129, 720), (200, 439, 332), (158, 1027, 919), (762, 271, 168), (726, 467, 449), (604, 1158, 101), (168, 786, 114), (781, 253, 251), (270, 148, 786), (934, 259, 183), (282, 827, 250), (279, 204, 250), (838, 283, 251), (1177, 587, 527), (230, 575, 706), (173, 844, 877), (706, 496, 230), (989, 410, 110), (1089, 219, 274), (519, 265, 239), (348, 994, 329), (518, 188, 185), (779, 531, 704), (180, 244, 833), (521, 755, 219), (205, 888, 216), (178, 257, 1174), (947, 282, 900), (278, 225, 730), (1061, 503, 229), (1205, 244, 892), (901, 891, 897), (814, 224, 836), (1223, 300, 836), (139, 299, 259), (827, 282, 136), (258, 783, 171), (755, 521, 227), (184, 1104, 844), (674, 202, 684), (571, 920, 142), (275, 533, 285), (955, 327, 214), (234, 718, 184), (1171, 339, 305), (1171, 305, 167), (778, 272, 238), (189, 1079, 743), (189, 953, 1244), (332, 591, 200), (607, 517, 355), (851, 524, 226), (913, 613, 1229), (740, 330, 322), (501, 230, 660), (181, 488, 1243), (749, 901, 897), (830, 193, 832), (865, 488, 862), (298, 694, 182), (169, 780, 179), (893, 196, 822), (195, 486, 900), (197, 735, 817), (1094, 395, 819), (198, 869, 1060), (198, 817, 735), (199, 1195, 785), (771, 1058, 201), (817, 198, 624), (625, 596, 273), (201, 769, 199), (201, 1034, 771), (202, 709, 914), (202, 674, 738), (822, 196, 704), (244, 176, 833), (256, 781, 1174), (279, 905, 1213), (205, 880, 136), (259, 254, 139), (914, 186, 141), (206, 684, 141), (840, 205, 216), (742, 744, 724), (647, 209, 144), (208, 1198, 893), (209, 647, 208), (209, 822, 144), (210, 647, 894), (210, 789, 1198), (125, 211, 1078), (143, 857, 678), (212, 144, 822), (212, 704, 824), (213, 738, 674), (213, 678, 132), (728, 211, 854), (757, 327, 1244), (1060, 207, 198), (1098, 245, 1093), (117, 268, 134), (877, 844, 869), (194, 493, 833), (860, 481, 261), (780, 169, 781), (901, 896, 218), (218, 1213, 905), (757, 524, 327), (1088, 175, 850), (220, 900, 895), (1002, 264, 215), (221, 837, 619), (900, 220, 195), (825, 608, 1222), (223, 783, 927), (223, 832, 160), (920, 571, 525), (847, 1192, 841), (850, 260, 227), (690, 326, 878), (755, 178, 730), (520, 175, 523), (891, 295, 137), (1081, 520, 1224), (154, 535, 515), (998, 234, 184), (229, 991, 1061), (101, 634, 1039), (187, 559, 348), (423, 344, 129), (1241, 517, 188), (605, 424, 110), (126, 527, 191), (1012, 582, 236), (105, 415, 152), (621, 436, 506), (271, 116, 168), (192, 577, 437), (579, 334, 578), (760, 337, 321), (235, 582, 107), (115, 613, 316), (1177, 527, 237), (578, 990, 357), (294, 170, 277), (238, 1193, 778), (660, 556, 354), (560, 768, 740), (1085, 264, 173), (852, 818, 1202), (1169, 823, 706), (241, 997, 338), (617, 439, 1211), (583, 659, 665), (757, 349, 226), (1244, 444, 757), (1202, 246, 865), (240, 482, 842), (558, 1177, 323), (142, 445, 293), (175, 590, 177), (694, 298, 257), (808, 222, 221), (247, 755, 227), (836, 224, 179), (753, 847, 841), (249, 926, 220), (182, 756, 834), (250, 827, 905), (250, 895, 900), (878, 569, 1191), (781, 568, 1174), (252, 169, 841), (252, 1192, 838), (253, 838, 251), (253, 781, 169), (136, 485, 888), (295, 891, 905), (255, 829, 249), (255, 895, 204), (891, 218, 905), (256, 780, 781), (257, 178, 755), (1174, 298, 182), (694, 257, 247), (258, 833, 176), (259, 934, 254), (259, 1213, 183), (698, 278, 730), (260, 1081, 227), (293, 484, 853), (1211, 533, 617), (284, 291, 483), (564, 262, 823), (820, 263, 261), (191, 587, 324), (173, 528, 184), (264, 1085, 215), (323, 1177, 237), (1212, 519, 262), (266, 1193, 117), (266, 784, 824), (760, 534, 449), (529, 786, 168), (267, 443, 432), (268, 936, 134), (718, 290, 1104), (269, 1037, 717), (1206, 156, 761), (742, 269, 744), (741, 592, 436), (745, 427, 347), (270, 123, 617), (355, 1218, 356), (772, 530, 163), (469, 119, 362), (741, 561, 716), (274, 866, 851), (275, 709, 1210), (528, 998, 184), (276, 860, 217), (276, 826, 170), (170, 294, 890), (204, 279, 1213), (225, 278, 878), (225, 866, 274), (896, 277, 183), (895, 250, 204), (280, 904, 193), (814, 563, 1230), (281, 841, 169), (281, 179, 1243), (171, 303, 194), (896, 183, 218), (283, 878, 251), (283, 838, 872), (480, 1212, 240), (888, 291, 779), (263, 186, 1211), (274, 304, 225), (1078, 211, 1079), (286, 123, 133), (287, 1193, 824), (732, 1079, 189), (784, 266, 1041), (955, 214, 703), (718, 228, 1037), (914, 285, 186), (290, 718, 269), (290, 742, 1104), (542, 288, 243), (291, 906, 779), (861, 903, 1207), (292, 690, 845), (293, 140, 195), (489, 1093, 245), (1190, 292, 839), (767, 296, 881), (900, 282, 250), (1213, 299, 204), (296, 767, 206), (296, 890, 881), (297, 881, 749), (297, 807, 767), (865, 246, 203), (298, 1174, 257), (299, 1213, 259), (299, 139, 204), (758, 256, 1174), (829, 255, 139), (301, 828, 171), (301, 783, 160), (829, 280, 249), (836, 300, 814), (303, 171, 254), (303, 934, 194), (1214, 484, 195), (936, 479, 331), (418, 974, 328), (994, 446, 768), (937, 185, 222), (668, 1231, 1070), (1226, 312, 611), (307, 1226, 610), (308, 943, 47), (308, 1116, 693), (309, 1109, 928), (309, 1110, 699), (310, 5, 1100), (310, 950, 669), (311, 1111, 950), (311, 1100, 1066), (312, 1226, 615), (312, 1173, 611), (313, 1178, 610), (313, 1108, 671), (634, 1019, 1039), (191, 448, 126), (315, 1004, 1019), (315, 101, 1158), (101, 497, 604), (115, 455, 712), (599, 925, 511), (989, 514, 363), (147, 413, 116), (1106, 341, 1024), (319, 707, 1219), (553, 305, 187), (320, 1037, 228), (126, 434, 331), (990, 498, 357), (434, 535, 936), (228, 330, 739), (1172, 329, 873), (560, 322, 1002), (730, 304, 219), (476, 354, 663), (239, 588, 519), (325, 920, 272), (981, 1065, 1006), (326, 690, 866), (326, 225, 878), (477, 215, 245), (327, 955, 1244), (142, 325, 284), (328, 1071, 336), (558, 188, 607), (329, 768, 873), (953, 321, 243), (322, 438, 998), (102, 479, 248), (716, 565, 542), (743, 431, 189), (663, 591, 286), (333, 722, 155), (957, 515, 174), (1012, 443, 344), (319, 1219, 1009), (150, 463, 167), (457, 925, 409), (547, 166, 451), (167, 466, 150), (557, 233, 740), (116, 468, 428), (356, 462, 355), (1072, 343, 1228), (339, 994, 305), (333, 957, 346), (340, 1236, 314), (618, 516, 190), (409, 546, 457), (988, 585, 999), (510, 602, 409), (606, 538, 509), (1168, 104, 916), (235, 549, 236), (1229, 508, 422), (602, 600, 409), (432, 554, 621), (345, 981, 1075), (469, 745, 347), (472, 359, 411), (342, 453, 164), (759, 427, 719), (981, 502, 984), (542, 243, 442), (367, 1098, 873), (331, 527, 126), (237, 478, 323), (576, 335, 273), (1172, 353, 172), (351, 864, 1230), (1098, 477, 245), (352, 873, 768), (353, 1172, 351), (496, 706, 823), (574, 1224, 523), (441, 200, 138), (625, 581, 958), (233, 595, 740), (175, 520, 260), (356, 1218, 707), (334, 579, 447), (357, 991, 229), (958, 408, 110), (515, 957, 333), (359, 605, 602), (925, 599, 536), (164, 545, 342), (997, 426, 414), (133, 430, 286), (497, 101, 340), (362, 712, 745), (360, 925, 361), (363, 1106, 328), (543, 1023, 420), (344, 507, 1012), (364, 129, 165), (364, 452, 361), (454, 917, 162), (586, 172, 984), (657, 552, 461), (1215, 350, 853), (237, 525, 350), (368, 823, 1169), (368, 99, 892), (1245, 369, 794), (795, 805, 885), (370, 1245, 791), (370, 1196, 802), (390, 790, 1208), (884, 793, 796), (372, 1245, 794), (372, 1201, 791), (794, 369, 1186), (373, 1187, 375), (1196, 381, 371), (1209, 380, 370), (375, 1187, 802), (375, 970, 1057), (1187, 373, 800), (376, 736, 809), (805, 963, 374), (371, 970, 375), (804, 811, 1198), (378, 1201, 803), (379, 797, 795), (379, 791, 1201), (380, 1209, 887), (380, 1196, 370), (381, 798, 371), (381, 1196, 777), (381, 777, 1197), (799, 1200, 378), (383, 879, 857), (383, 750, 964), (650, 384, 374), (650, 963, 806), (385, 653, 649), (385, 1084, 1199), (386, 979, 799), (405, 985, 1013), (387, 737, 923), (387, 1199, 908), (886, 972, 752), (1045, 1047, 655), (389, 960, 885), (389, 1208, 776), (1196, 380, 777), (390, 763, 812), (965, 405, 1013), (688, 804, 1198), (764, 392, 804), (963, 650, 374), (393, 749, 897), (393, 1207, 807), (987, 1001, 1016), (670, 858, 1184), (1021, 1113, 1007), (884, 1185, 793), (1112, 1080, 1020), (815, 1059, 1097), (1216, 1074, 1018), (681, 1151, 664), (937, 1241, 843), (816, 1097, 839), (882, 1189, 821), (840, 754, 880), (766, 971, 752), (859, 753, 670), (708, 922, 894), (1006, 1065, 1068), (967, 883, 775), (834, 731, 792), (972, 886, 800), (692, 1117, 943), (1059, 839, 1097), (845, 645, 816), (845, 690, 1191), (1203, 695, 932), (1124, 1053, 1052), (691, 1105, 1103), (691, 1001, 987), (1161, 782, 731), (1155, 946, 929), (1200, 979, 1084), (1137, 652, 651), (697, 1166, 1167), (1125, 982, 1086), (733, 846, 1192), (1114, 665, 659), (847, 733, 1192), (693, 1116, 944), (1219, 687, 1040), (1233, 680, 1180), (1115, 0, 940), (645, 863, 1097), (927, 1167, 832), (1202, 862, 1085), (1164, 1061, 991), (785, 1011, 711), (849, 670, 753), (887, 1209, 885), (962, 1055, 1049), (1036, 1159, 1022), (1141, 944, 940), (1117, 692, 1181), (1112, 1021, 1036), (787, 746, 1194), (1038, 696, 1103), (1038, 1165, 1018), (1095, 1108, 1083), (787, 918, 746), (887, 960, 777), (788, 993, 1025), (1151, 938, 661), (1160, 942, 1092), (667, 1225, 988), (1050, 923, 737), (787, 922, 708), (1120, 679, 1052), (1001, 1204, 1016), (701, 1008, 1026), (701, 1021, 1112), (1182, 1053, 1101), (729, 1155, 929), (1093, 864, 1098), (968, 1043, 1045), (666, 971, 766), (1143, 1042, 1046), (1227, 1064, 1022), (1083, 1108, 1099), (922, 1043, 894), (1208, 790, 776), (1110, 942, 699), (1047, 1045, 969), (1101, 1204, 1074), (1225, 951, 1033), (1155, 729, 855), (972, 809, 751), (804, 688, 764), (1137, 679, 675), (646, 1052, 1053), (1123, 941, 1147), (1199, 923, 653), (676, 1024, 1220), (1185, 883, 793), (985, 1029, 1031), (912, 1051, 710), (1053, 1124, 1017), (1054, 1144, 1008), (966, 796, 793), (912, 1176, 986), (795, 1209, 791), (1204, 1017, 1016), (1056, 1144, 1054), (1094, 849, 818), (763, 889, 812), (970, 1047, 1057), (1114, 659, 1044), (852, 735, 818), (1197, 688, 655), (1179, 954, 1068), (963, 795, 797), (928, 1147, 669), (804, 959, 811), (948, 1138, 686), (1165, 1038, 1003), (966, 803, 796), (806, 1200, 649), (1080, 1179, 1077), (955, 1078, 732), (1142, 1048, 1063), (1118, 831, 948), (1112, 1036, 1064), (849, 1202, 818), (1154, 930, 929), (1010, 854, 874), (856, 715, 1014), (1135, 692, 943), (1205, 1235, 1155), (812, 1207, 790), (1156, 946, 945), (1234, 623, 1235), (1188, 809, 800), (801, 960, 776), (790, 1207, 961), (1112, 1020, 1008), (680, 1233, 949), (1068, 1227, 1006), (1237, 876, 1039), (856, 996, 724), (1091, 1083, 1099), (1085, 877, 852), (803, 1201, 794), (1001, 696, 1204), (1001, 691, 1103), (1217, 1076, 990), (870, 700, 725), (966, 799, 803), (1208, 805, 763), (1036, 1022, 1064), (1101, 1074, 1216), (1110, 669, 950), (809, 972, 800), (813, 880, 765), (1242, 697, 1167), (656, 1182, 676), (770, 714, 788), (777, 960, 764), (1082, 1199, 1084), (1000, 1216, 1018), (696, 1001, 1103), (954, 1179, 1080), (1013, 856, 1014), (897, 861, 1207), (1005, 1227, 1022), (807, 902, 889), (1003, 1105, 1091), (1189, 882, 815), (724, 1206, 715), (1105, 1083, 1091), (770, 870, 725), (1080, 1112, 1064), (1238, 665, 680), (996, 856, 1013), (1081, 1224, 1033), (725, 700, 1011), (1197, 764, 688), (1157, 1019, 1004), (1197, 777, 764), (988, 1225, 1033), (1189, 736, 962), (937, 1240, 1241), (700, 924, 1011), (933, 1162, 699), (937, 867, 1240), (1065, 1232, 1068), (803, 794, 796), (811, 959, 754), (1079, 728, 721), (858, 670, 819), (879, 964, 653), (1087, 1124, 1086), (1167, 927, 1242), (889, 763, 939), (693, 1140, 943), (1240, 875, 1241), (1087, 1150, 1016), (670, 849, 1094), (892, 1235, 1205), (1018, 1074, 1038), (993, 714, 1010), (1129, 1054, 1020), (1008, 701, 1112), (1195, 769, 721), (894, 1043, 968), (916, 1170, 705), (1191, 872, 846), (1156, 685, 931), (656, 646, 1182), (971, 898, 1184), (1129, 1077, 1066), (977, 793, 967), (710, 774, 761), (1223, 836, 780), (830, 1167, 1166), (696, 1038, 1204), (1033, 951, 1081), (870, 770, 788), (1091, 1163, 999), (882, 1059, 815), (815, 973, 736), (1097, 816, 645), (815, 736, 1189), (855, 1205, 1155), (1010, 874, 821), (917, 713, 746), (1099, 1163, 1091), (1192, 872, 838), (889, 767, 807), (732, 1244, 955), (1231, 952, 1035), (967, 819, 1031), (1100, 1146, 1066), (1014, 908, 1082), (1190, 839, 703), (774, 710, 1051), (1045, 748, 969), (863, 645, 666), (715, 856, 724), (863, 973, 1097), (1082, 965, 1013), (858, 775, 1184), (1042, 1026, 1046), (750, 857, 939), (1102, 909, 1176), (819, 967, 775), (931, 1154, 929), (962, 1188, 1055), (883, 967, 793), (1049, 993, 1010), (1029, 967, 1031), (918, 787, 708), (1094, 819, 670), (1131, 689, 658), (1146, 702, 1066), (1030, 1149, 1032), (1189, 962, 1049), (813, 765, 861), (1020, 1080, 1077), (973, 766, 751), (961, 903, 810), (1200, 806, 797), (1186, 886, 884), (960, 801, 764), (790, 961, 776), (983, 1128, 1056), (743, 1079, 721), (697, 1242, 932), (879, 653, 1050), (966, 793, 977), (1147, 928, 1123), (1168, 916, 705), (1057, 1055, 1188), (744, 1206, 724), (866, 690, 1190), (812, 902, 1207), (862, 1202, 865), (970, 798, 1047), (964, 650, 649), (919, 1041, 868), (789, 968, 655), (1124, 654, 1086), (932, 1242, 930), (954, 1227, 1068), (898, 971, 666), (734, 1185, 752), (748, 1045, 1043), (1003, 1103, 1105), (956, 1179, 1090), (956, 1111, 1066), (987, 1030, 1032), (1194, 746, 713), (1084, 979, 1082), (1148, 980, 1062), (939, 763, 750), (1149, 1095, 1032), (1195, 770, 725), (899, 959, 810), (646, 1120, 1052), (1216, 676, 1101), (1011, 785, 725), (1082, 1013, 1014), (1144, 1026, 1008), (1144, 1046, 1026), (1078, 955, 703), (1200, 799, 979), (1103, 1003, 1038), (1120, 664, 661), (648, 1114, 1044), (648, 1042, 1143), (789, 655, 688), (649, 1200, 1084), (977, 967, 1029), (806, 963, 797), (1059, 882, 821), (973, 751, 736), (651, 1125, 1086), (775, 858, 819), (752, 972, 751), (971, 734, 752), (973, 815, 1097), (964, 649, 653), (899, 765, 754), (943, 1140, 1135), (961, 810, 776), (1232, 1065, 1035), (1129, 702, 983), (654, 1124, 1052), (662, 1119, 661), (872, 1192, 846), (1043, 922, 921), (681, 656, 1220), (1124, 1087, 1017), (700, 870, 788), (765, 903, 861), (749, 896, 901), (924, 700, 727), (694, 835, 825), (878, 1191, 690), (1227, 954, 1064), (1228, 1075, 1005), (979, 965, 1082), (873, 1098, 864), (1006, 1005, 1075), (902, 812, 889), (902, 807, 1207), (1031, 817, 985), (714, 993, 788), (869, 735, 852), (933, 1160, 683), (1079, 732, 1078), (1225, 677, 951), (664, 1151, 661), (1054, 1008, 1020), (761, 1102, 710), (894, 647, 708), (665, 1114, 1180), (762, 986, 1176), (702, 1129, 1066), (798, 1197, 655), (922, 787, 921), (1186, 796, 794), (1047, 798, 655), (960, 887, 885), (835, 694, 1175), (1111, 956, 1090), (896, 749, 881), (924, 713, 1011), (956, 1066, 1077), (1184, 859, 670), (671, 1108, 1095), (751, 809, 736), (1071, 1216, 1000), (832, 1167, 830), (1042, 1113, 1026), (910, 992, 711), (908, 1199, 1082), (1025, 921, 727), (1198, 789, 688), (999, 1003, 1091), (1179, 956, 1077), (935, 1128, 983), (1064, 954, 1080), (1182, 646, 1053), (1208, 885, 805), (1113, 1028, 1007), (676, 1182, 1101), (923, 1050, 653), (673, 1231, 668), (737, 773, 1050), (771, 1034, 720), (880, 754, 765), (910, 713, 917), (753, 859, 847), (1074, 1204, 1038), (811, 893, 1198), (1220, 656, 676), (773, 986, 747), (773, 737, 1051), (1077, 1129, 1020), (1021, 701, 1026), (656, 681, 664), (678, 879, 1050), (774, 1014, 715), (683, 1160, 952), (795, 963, 805), (1087, 1016, 1017), (751, 766, 752), (861, 897, 891), (758, 834, 1223), (1016, 1150, 987), (1026, 1113, 1021), (959, 899, 754), (1164, 991, 1076), (985, 996, 1013), (1113, 1044, 1028), (1006, 1227, 1005), (1004, 1158, 976), (1024, 1071, 1106), (1165, 1003, 999)])
me_icosphere.use_remesh_preserve_volume = False
me_icosphere.use_remesh_preserve_attributes = False
me_icosphere.use_mirror_vertex_groups = False
me_icosphere.update()

# ---- objects
ob_icosphere = bpy.data.objects.new('Icosphere', me_icosphere)

# ---- transforms, parenting, visibility, modifiers, constraints
ob_icosphere.location = (0.0, 0.0, 0.0)
ob_icosphere.lineart.crease_threshold = 0.0
_m = ob_icosphere.modifiers.new('SimpleDeform', 'SIMPLE_DEFORM')
_m.deform_axis = 'Z'
_m.factor = 3.142
_m.angle = 3.142
_m = ob_icosphere.modifiers.new('SimpleDeform.001', 'SIMPLE_DEFORM')
_m.deform_axis = 'Z'
_m.factor = 3.142
_m.angle = 3.142
_m = ob_icosphere.modifiers.new('Decimate', 'DECIMATE')
_m.ratio = 0.0826
_m = ob_icosphere.modifiers.new('SimpleDeform.002', 'SIMPLE_DEFORM')
_m.deform_method = 'TAPER'
_m.deform_axis = 'Z'
_m.factor = 1.665
_m.angle = 1.665

# ---- collection membership
col_collection_1.objects.link(ob_icosphere)

# ---- scene / render settings (as saved in the file)
scene.frame_start = 1; scene.frame_end = 250; scene.frame_set(1)
scene.render.engine = 'BLENDER_EEVEE_NEXT'
scene.render.resolution_percentage = 50
scene.render.dither_intensity = 0.0
scene.cycles.use_denoising = False
scene.cycles.samples = 10
scene.cycles.sampling_pattern = 'TABULATED_SOBOL'
scene.cycles.light_sampling_threshold = 0.0
scene.cycles.use_adaptive_sampling = False
scene.cycles.use_light_tree = False
scene.cycles.blur_glossy = 0.0
scene.cycles.pixel_filter_type = 'GAUSSIAN'
scene.cycles.sample_clamp_indirect = 0.0
scene.view_settings.view_transform = 'Standard'
bpy.context.view_layer.update()

# ---- added for rendering (the .blend has no active camera and no usable light): camera, sun
cam_auto = bpy.data.cameras.new('AutoCamera')
cam_auto.lens = 50.0
cam_auto.sensor_width = 36.0
cam_auto.clip_end = 1000.0
ob_auto_camera = bpy.data.objects.new('AutoCamera', cam_auto)
scene.collection.objects.link(ob_auto_camera)
ob_auto_camera.location = (6.56431, -8.21083, 5.66702)
ob_auto_camera.rotation_euler = (1.09748, -7.21219e-08, 0.694738)
scene.camera = ob_auto_camera
light_auto_sun = bpy.data.lights.new('AutoSun', 'SUN')
light_auto_sun.energy = 3.0
light_auto_sun.angle = 0.0523599
ob_auto_sun = bpy.data.objects.new('AutoSun', light_auto_sun)
scene.collection.objects.link(ob_auto_sun)
ob_auto_sun.rotation_euler = (0.872665, 0.174533, 0.523599)
bpy.context.view_layer.update()
